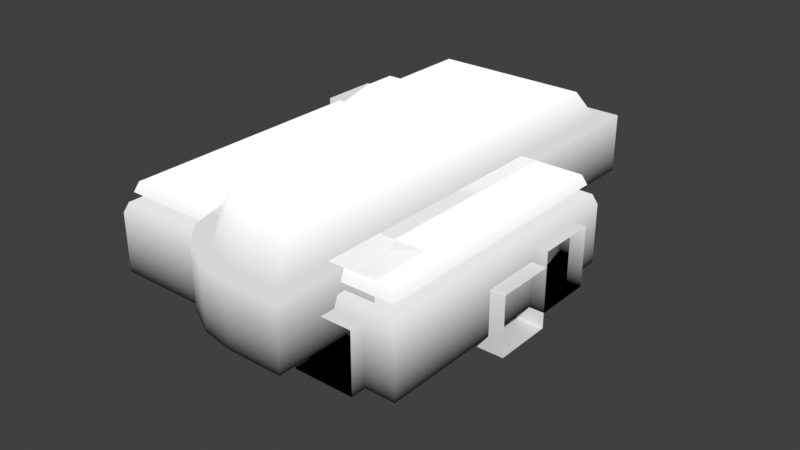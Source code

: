 # Source: blend.blend  (saved by Blender 4.0.36; exported with 4.5.12 LTS)
import bpy
from mathutils import Matrix  # noqa: F401  (used for matrix-valued properties, if any)

bpy.ops.wm.read_factory_settings(use_empty=True)
scene = bpy.context.scene
scene.name = 'Scene'

# ---- collections
col_collection = bpy.data.collections.new('Collection'); scene.collection.children.link(col_collection)

# ---- materials (node trees are filled in below, after node groups)
mat_material = bpy.data.materials.new('Material')
mat_material.alpha_threshold = 0.0
mat_material.use_transparent_shadow = False
mat_material.roughness = 0.5
mat_material.line_color = (0.0, 0.0, 0.0, 1.0)
mat_material_001 = bpy.data.materials.new('Material.001')
mat_material_001.alpha_threshold = 0.0
mat_material_001.use_transparent_shadow = False
mat_material_001.roughness = 0.5
mat_material_001.line_color = (0.0, 0.0, 0.0, 1.0)
mat_x = bpy.data.materials.new('材质')
mat_x.use_transparent_shadow = False
mat_material_003 = bpy.data.materials.new('Material.003')
mat_material_003.alpha_threshold = 0.0
mat_material_003.use_transparent_shadow = False
mat_material_003.roughness = 0.5
mat_material_003.line_color = (0.0, 0.0, 0.0, 1.0)

# ---- material node trees
mat_material.use_nodes = True; mat_material.node_tree.nodes.clear()
_N = mat_material.node_tree.nodes; _L = mat_material.node_tree.links
n0 = _N.new('ShaderNodeOutputMaterial'); n0.name = 'Material Output'; n0.location = (300, 300)
n1 = _N.new('ShaderNodeBsdfPrincipled'); n1.name = 'Principled BSDF'; n1.location = (10, 300)
n1.inputs[3].default_value = 1.45
_L.new(n1.outputs[0], n0.inputs[0])
n0.is_active_output = True
mat_material_001.use_nodes = True; mat_material_001.node_tree.nodes.clear()
_N = mat_material_001.node_tree.nodes; _L = mat_material_001.node_tree.links
n0 = _N.new('ShaderNodeOutputMaterial'); n0.name = 'Material Output'; n0.location = (300, 300)
n1 = _N.new('ShaderNodeBsdfPrincipled'); n1.name = 'Principled BSDF'; n1.location = (10, 300)
n1.inputs[3].default_value = 1.45
_L.new(n1.outputs[0], n0.inputs[0])
n0.is_active_output = True
mat_x.use_nodes = True; mat_x.node_tree.nodes.clear()
_N = mat_x.node_tree.nodes; _L = mat_x.node_tree.links
n0 = _N.new('NodeFrame'); n0.name = '帧'; n0.location = (-1102, 1287)
n0.label = 'Mapping'
n0.width = 200
n1 = _N.new('ShaderNodeOutputMaterial'); n1.name = '材质输出'; n1.location = (716, -145)
n2 = _N.new('ShaderNodeBsdfPrincipled'); n2.name = '原理化BSDF'; n2.location = (-91, 1311)
n2.inputs[2].default_value = 0.7864
n2.inputs[3].default_value = 1.6
n3 = _N.new('ShaderNodeValToRGB'); n3.name = '颜色渐变'; n3.location = (-395, 1346)
while len(n3.color_ramp.elements) > 1: n3.color_ramp.elements.remove(n3.color_ramp.elements[-1])
n3.color_ramp.elements[0].position = 0.0; n3.color_ramp.elements[0].color = (0.139, 0.09492, 0.0, 1.0)
_e = n3.color_ramp.elements.new(1.0); _e.color = (0.1308, 0.1713, 0.2204, 1.0)
n4 = _N.new('ShaderNodeTexCoord'); n4.name = '纹理坐标.001'; n4.location = (30, -40)
n5 = _N.new('ShaderNodeTexNoise'); n5.name = '噪波纹理'; n5.location = (-797, 1174)
n6 = _N.new('ShaderNodeMix'); n6.name = '混合'; n6.location = (-534, 1125)
n6.data_type = 'RGBA'
n7 = _N.new('ShaderNodeSeparateXYZ'); n7.name = '分离 XYZ'; n7.location = (-805, 1304)
n7.label = 'Base Color'
n4.parent = n0
_L.new(n4.outputs[0], n7.inputs[0])
_L.new(n7.outputs[2], n3.inputs[0])
_L.new(n3.outputs[0], n2.inputs[0])
_L.new(n4.outputs[0], n5.inputs[0])
_L.new(n7.outputs[2], n1.inputs[0])
_L.new(n7.outputs[0], n6.inputs[6])
_L.new(n5.outputs[0], n6.inputs[7])
n1.is_active_output = True
mat_material_003.use_nodes = True; mat_material_003.node_tree.nodes.clear()
_N = mat_material_003.node_tree.nodes; _L = mat_material_003.node_tree.links
n0 = _N.new('ShaderNodeOutputMaterial'); n0.name = 'Material Output'; n0.location = (300, 300)
n1 = _N.new('ShaderNodeBsdfPrincipled'); n1.name = 'Principled BSDF'; n1.location = (10, 300)
n1.inputs[3].default_value = 1.45
_L.new(n1.outputs[0], n0.inputs[0])
n0.is_active_output = True

# ---- world
world_world = bpy.data.worlds.new('World'); scene.world = world_world
world_world.use_nodes = True; world_world.node_tree.nodes.clear()
_N = world_world.node_tree.nodes; _L = world_world.node_tree.links
n0 = _N.new('ShaderNodeOutputWorld'); n0.name = 'World Output'; n0.location = (300, 300)
n1 = _N.new('ShaderNodeBackground'); n1.name = 'Background'; n1.location = (10, 300)
n1.inputs[0].default_value = (0.05088, 0.05088, 0.05088, 1.0)
_L.new(n1.outputs[0], n0.inputs[0])
n0.is_active_output = True
world_world.color = (0.05088, 0.05088, 0.05088)
world_world.use_sun_shadow = False
world_world.sun_shadow_jitter_overblur = 0.0

# ---- meshes
me_cube = bpy.data.meshes.new('Cube')
me_cube.from_pydata([(2.0, 16.0, -3.0), (-2.0, 16.0, -7.0), (-2.0, 16.0, -3.0), (1.668, 15.0, -3.0), (-1.668, 15.0, -3.0), (-2.14, -10.0, -1.901), (2.14, -10.0, -1.901), (2.0, 16.0, -7.0), (-2.14, -10.0, 1.901), (2.14, -10.0, 1.901), (2.14, 9.114, -0.8426), (-1.668, 15.67, -3.0), (1.668, 15.67, -3.0), (-1.668, 2.0, 2.0), (1.668, -9.5, 2.0), (-1.668, -9.5, 2.0), (-1.668, 9.15, -0.75), (1.668, 2.0, 2.0), (1.668, 9.15, -0.75), (-1.668, 2.0, 2.5), (1.668, 2.0, 2.5), (-1.668, 15.57, -2.45), (1.668, 15.57, -2.45), (1.668, -9.5, 2.5), (-1.668, -9.5, 2.5), (1.668, 9.055, -0.2), (-1.668, 9.055, -0.2), (1.668, 14.9, -2.45), (-1.668, 14.9, -2.45), (1.668, 15.24, -2.45), (-1.668, 15.24, -2.45), (1.668, 15.33, -3.0), (-2.14, 9.032, -6.901), (-2.14, 15.0, -6.901), (2.14, 9.032, -6.901), (2.14, 15.0, -6.901), (-1.668, 15.33, -3.0), (-2.14, 15.4, -6.901), (2.14, 15.4, -6.901), (-2.14, 1.982, 1.901), (2.14, 15.4, -3.099), (-2.0, 9.15, -0.75), (2.14, 1.982, 1.901), (-2.14, 15.4, -3.099), (-2.14, 2.032, -1.901), (2.14, 2.032, -1.901), (-2.14, 14.98, -3.099), (2.14, 14.98, -3.099), (-2.0, 15.0, -7.0), (-2.0, 15.5, -7.0), (-2.0, 9.0, -7.0), (2.0, 9.0, -7.0), (2.0, 15.0, -7.0), (-2.0, 15.0, -3.0), (-2.0, 15.5, -3.0), (-2.0, 2.0, 2.0), (-2.14, 9.114, -0.8426), (2.0, 2.0, 2.0), (2.0, -10.0, 2.0), (-2.0, -10.0, 2.0), (2.0, 9.15, -0.75), (-2.0, -10.0, -2.0), (-2.0, 2.0, -2.0), (2.0, -10.0, -2.0), (2.0, 2.0, -2.0), (2.0, 15.0, -3.0), (2.0, 15.5, -7.0), (2.0, 15.5, -3.0)], [], [(63, 64, 62, 61), (3, 18, 25, 27), (13, 16, 26, 19), (49, 66, 7, 1), (62, 64, 51, 50), (3, 31, 67, 65), (11, 36, 54, 2), (18, 17, 20, 25), (50, 51, 52, 48), (14, 15, 24, 23), (12, 11, 2, 0), (15, 14, 58, 59), (16, 13, 55, 41), (14, 17, 57, 58), (13, 15, 59, 55), (17, 18, 60, 57), (36, 4, 53, 54), (31, 12, 0, 67), (4, 16, 41, 53), (18, 3, 65, 60), (19, 20, 23, 24), (29, 30, 21, 22), (28, 27, 25, 26), (26, 25, 20, 19), (36, 11, 21, 30), (17, 14, 23, 20), (31, 3, 27, 29), (15, 13, 19, 24), (11, 12, 22, 21), (16, 4, 28, 26), (42, 45, 6, 9), (10, 34, 45, 42), (35, 34, 10, 47), (40, 38, 35, 47), (27, 28, 30, 29), (4, 36, 30, 28), (12, 31, 29, 22), (2, 54, 49, 1), (33, 46, 56, 32), (43, 46, 33, 37), (48, 52, 66, 49), (39, 8, 5, 44), (0, 7, 66, 67), (32, 56, 39, 44), (37, 33, 48, 49), (33, 32, 50, 48), (34, 35, 52, 51), (46, 43, 54, 53), (39, 56, 41, 55), (42, 9, 58, 57), (8, 39, 55, 59), (10, 42, 57, 60), (44, 5, 61, 62), (6, 45, 64, 63), (45, 34, 51, 64), (32, 44, 62, 50), (56, 46, 53, 41), (47, 10, 60, 65), (38, 40, 67, 66), (43, 37, 49, 54), (35, 38, 66, 52), (40, 47, 65, 67)])
me_cube.polygons.foreach_set('use_smooth', [True] * 62)
_k = set([(0, 2), (0, 7), (1, 2), (1, 7)])
me_cube.attributes.new('sharp_edge', 'BOOLEAN', 'EDGE').data.foreach_set('value', [ (min(e.vertices), max(e.vertices)) in _k for e in me_cube.edges])
_uv = me_cube.uv_layers.new(name='UVMap')
_uv.uv.foreach_set('vector', [0.375, 0.75, 0.375, 0.5, 0.125, 0.5, 0.375, 1.0, 0.6266, 0.4808, 0.6352, 0.4894, 0.6352, 0.4894, 0.6266, 0.4808, 0.8543, 0.5, 0.7376, 0.3834, 0.7376, 0.3834, 0.8543, 0.5, 0.3656, 0.2594, 0.375, 0.5, 0.375, 0.5, 0.375, 0.25, 0.125, 0.5, 0.375, 0.5, 0.375, 0.5, 0.25, 0.375, 0.6266, 0.4808, 0.6261, 0.4803, 0.625, 0.5, 0.625, 0.5, 0.6306, 0.2764, 0.6364, 0.2822, 0.6344, 0.2594, 0.625, 0.25, 0.6352, 0.4894, 0.6457, 0.5, 0.6457, 0.5, 0.6352, 0.4894, 0.25, 0.375, 0.375, 0.5, 0.375, 0.5, 0.3562, 0.2688, 0.6269, 0.762, 0.63, 0.9673, 0.63, 0.9673, 0.6269, 0.762, 0.6256, 0.4799, 0.6306, 0.2764, 0.625, 0.25, 0.625, 0.5, 0.63, 0.9673, 0.6269, 0.762, 0.625, 0.75, 0.625, 1.0, 0.7376, 0.3834, 0.8543, 0.5, 0.875, 0.5, 0.7478, 0.3728, 0.6269, 0.762, 0.6457, 0.5, 0.625, 0.5, 0.625, 0.75, 0.8543, 0.5, 0.63, 0.9673, 0.625, 1.0, 0.875, 0.5, 0.6457, 0.5, 0.6352, 0.4894, 0.625, 0.5, 0.625, 0.5, 0.6364, 0.2822, 0.6422, 0.2879, 0.6437, 0.2688, 0.6344, 0.2594, 0.6261, 0.4803, 0.6256, 0.4799, 0.625, 0.5, 0.625, 0.5, 0.6422, 0.2879, 0.7376, 0.3834, 0.7478, 0.3728, 0.6437, 0.2688, 0.6352, 0.4894, 0.6266, 0.4808, 0.625, 0.5, 0.625, 0.5, 0.8543, 0.5, 0.6457, 0.5, 0.6269, 0.762, 0.63, 0.9673, 0.6261, 0.4803, 0.6364, 0.2822, 0.6306, 0.2764, 0.6256, 0.4799, 0.6422, 0.2879, 0.6266, 0.4808, 0.6352, 0.4894, 0.7376, 0.3834, 0.7376, 0.3834, 0.6352, 0.4894, 0.6457, 0.5, 0.8543, 0.5, 0.6364, 0.2822, 0.6306, 0.2764, 0.6306, 0.2764, 0.6364, 0.2822, 0.6457, 0.5, 0.6269, 0.762, 0.6269, 0.762, 0.6457, 0.5, 0.6261, 0.4803, 0.6266, 0.4808, 0.6266, 0.4808, 0.6261, 0.4803, 0.63, 0.9673, 0.8543, 0.5, 0.8543, 0.5, 0.63, 0.9673, 0.6306, 0.2764, 0.6256, 0.4799, 0.6256, 0.4799, 0.6306, 0.2764, 0.7376, 0.3834, 0.6422, 0.2879, 0.6422, 0.2879, 0.7376, 0.3834, 0.6183, 0.5, 0.3822, 0.5, 0.3812, 0.7479, 0.6188, 0.7479, 0.6209, 0.5, 0.3797, 0.5, 0.3822, 0.5, 0.6183, 0.5, 0.3812, 0.5, 0.3797, 0.5, 0.6209, 0.5, 0.6188, 0.5, 0.6188, 0.5, 0.3812, 0.5, 0.3812, 0.5, 0.6188, 0.5, 0.6266, 0.4808, 0.6422, 0.2879, 0.6364, 0.2822, 0.6261, 0.4803, 0.6422, 0.2879, 0.6364, 0.2822, 0.6364, 0.2822, 0.6422, 0.2879, 0.6256, 0.4799, 0.6261, 0.4803, 0.6261, 0.4803, 0.6256, 0.4799, 0.625, 0.25, 0.6344, 0.2594, 0.3656, 0.2594, 0.375, 0.25, 0.3634, 0.2688, 0.6364, 0.2691, 0.74, 0.3734, 0.2597, 0.3744, 0.6294, 0.2612, 0.6364, 0.2691, 0.3634, 0.2688, 0.3706, 0.2612, 0.3562, 0.2688, 0.375, 0.5, 0.375, 0.5, 0.3656, 0.2594, 0.8563, 0.5008, 0.6198, 0.9959, 0.3802, 0.9959, 0.1466, 0.4994, 0.625, 0.5, 0.375, 0.5, 0.375, 0.5, 0.625, 0.5, 0.2597, 0.3744, 0.74, 0.3734, 0.8563, 0.5008, 0.1466, 0.4994, 0.3706, 0.2612, 0.3634, 0.2688, 0.3562, 0.2688, 0.3656, 0.2594, 0.3634, 0.2688, 0.2597, 0.3744, 0.25, 0.375, 0.3562, 0.2688, 0.3797, 0.5, 0.3812, 0.5, 0.375, 0.5, 0.375, 0.5, 0.6364, 0.2691, 0.6294, 0.2612, 0.6344, 0.2594, 0.6437, 0.2688, 0.8563, 0.5008, 0.74, 0.3734, 0.7478, 0.3728, 0.875, 0.5, 0.6183, 0.5, 0.6188, 0.7479, 0.625, 0.75, 0.625, 0.5, 0.6198, 0.9959, 0.8563, 0.5008, 0.875, 0.5, 0.625, 1.0, 0.6209, 0.5, 0.6183, 0.5, 0.625, 0.5, 0.625, 0.5, 0.1466, 0.4994, 0.3802, 0.9959, 0.375, 1.0, 0.125, 0.5, 0.3812, 0.7479, 0.3822, 0.5, 0.375, 0.5, 0.375, 0.75, 0.3822, 0.5, 0.3797, 0.5, 0.375, 0.5, 0.375, 0.5, 0.2597, 0.3744, 0.1466, 0.4994, 0.125, 0.5, 0.25, 0.375, 0.74, 0.3734, 0.6364, 0.2691, 0.6437, 0.2688, 0.7478, 0.3728, 0.6188, 0.5, 0.6209, 0.5, 0.625, 0.5, 0.625, 0.5, 0.3812, 0.5, 0.6188, 0.5, 0.625, 0.5, 0.375, 0.5, 0.6294, 0.2612, 0.3706, 0.2612, 0.3656, 0.2594, 0.6344, 0.2594, 0.3812, 0.5, 0.3812, 0.5, 0.375, 0.5, 0.375, 0.5, 0.6188, 0.5, 0.6188, 0.5, 0.625, 0.5, 0.625, 0.5])
me_cube.materials.append(mat_material)
me_cube.use_mirror_vertex_groups = False
me_cube.update()
me_cube_001 = bpy.data.meshes.new('Cube.001')
me_cube_001.from_pydata([(2.0, 2.0, 2.0), (2.0, -2.0, -2.0), (2.0, -2.0, 2.0), (2.0, 2.0, -2.0), (-2.0, 2.0, -2.0), (-2.0, 2.0, 2.0), (-2.0, -2.0, -2.0), (-2.0, -2.0, 2.0), (5.0, 2.0, 2.0), (5.0, 2.0, -2.0), (5.0, -2.0, 2.0), (5.0, -2.0, -2.0), (-5.0, 2.0, 2.0), (-5.0, 2.0, -2.0), (-5.0, -2.0, 2.0), (-5.0, -2.0, -2.0), (2.0, 5.0, 2.0), (2.0, 5.0, -2.0), (-2.0, 5.0, -2.0), (-2.0, 5.0, 2.0), (2.0, -1.7, 2.0), (4.7, -1.7, 2.0), (-1.7, 1.7, 2.0), (-4.7, 1.7, 2.0), (-2.0, -1.7, 2.0), (4.7, 1.7, 2.0), (-4.7, -1.7, 2.0), (1.7, 1.7, 2.0), (-1.7, 4.7, 2.0), (1.7, 1.7, 3.0), (1.7, 4.7, 2.0), (2.0, -1.7, 3.0), (-1.7, 1.7, 3.0), (-2.0, -1.7, 3.0), (4.7, 1.7, 3.0), (4.7, -1.7, 3.0), (-4.7, -1.7, 3.0), (-4.7, 1.7, 3.0), (-1.7, 4.7, 3.0), (1.7, 4.7, 3.0)], [], [(23, 37, 36, 26), (11, 1, 2, 10), (4, 6, 1, 3), (0, 16, 17, 3), (28, 38, 32, 22), (13, 15, 6, 4), (1, 6, 7, 2), (13, 4, 5, 12), (24, 33, 31, 20), (3, 1, 11, 9), (6, 15, 14, 7), (25, 34, 29, 27), (3, 9, 8, 0), (3, 17, 18, 4), (4, 18, 19, 5), (21, 10, 2, 20), (23, 12, 5, 22), (20, 2, 7, 24), (24, 7, 14, 26), (25, 8, 10, 21), (27, 0, 8, 25), (26, 14, 12, 23), (28, 19, 16, 30), (30, 16, 0, 27), (22, 5, 19, 28), (34, 35, 31, 29), (29, 31, 33, 32), (32, 33, 36, 37), (32, 38, 39, 29), (26, 36, 33, 24), (30, 39, 38, 28), (21, 35, 34, 25), (20, 31, 35, 21), (22, 32, 37, 23), (27, 29, 39, 30)])
me_cube_001.polygons.foreach_set('use_smooth', [True] * 35)
_uv = me_cube_001.uv_layers.new(name='UVMap')
_uv.uv.foreach_set('vector', [0.6188, 0.01874, 0.6188, 0.01874, 0.6188, 0.2313, 0.6188, 0.2313, 0.375, 0.5, 0.375, 0.5563, 0.625, 0.5562, 0.625, 0.5, 0.4375, 0.25, 0.4375, 0.5, 0.5688, 0.5, 0.5688, 0.25, 0.375, 0.6938, 0.375, 0.6938, 0.125, 0.6938, 0.125, 0.6938, 0.5527, 0.0, 0.5527, 0.0, 0.5527, 0.0, 0.5527, 0.0, 0.375, 0.25, 0.375, 0.5, 0.4375, 0.5, 0.4375, 0.25, 0.375, 0.5563, 0.375, 0.6875, 0.625, 0.6875, 0.625, 0.5562, 0.125, 0.5, 0.125, 0.5625, 0.375, 0.5625, 0.375, 0.5, 0.5625, 0.2313, 0.5625, 0.2313, 0.4313, 0.2313, 0.4313, 0.2313, 0.5688, 0.25, 0.5688, 0.5, 0.625, 0.5, 0.625, 0.25, 0.375, 0.6875, 0.375, 0.75, 0.625, 0.75, 0.625, 0.6875, 0.3806, 0.01874, 0.3806, 0.01874, 0.4411, 0.0, 0.4411, 0.0, 0.125, 0.6938, 0.125, 0.75, 0.375, 0.75, 0.375, 0.6938, 0.5688, 0.25, 0.5688, 0.25, 0.4375, 0.25, 0.4375, 0.25, 0.125, 0.5625, 0.125, 0.5625, 0.375, 0.5625, 0.375, 0.5625, 0.3806, 0.2313, 0.375, 0.25, 0.4313, 0.25, 0.4313, 0.2313, 0.6188, 0.01874, 0.625, 0.0, 0.5625, 0.0, 0.5527, 0.0, 0.4313, 0.2313, 0.4313, 0.25, 0.5625, 0.25, 0.5625, 0.2313, 0.5625, 0.2313, 0.5625, 0.25, 0.625, 0.25, 0.6188, 0.2313, 0.3806, 0.01874, 0.375, 0.0, 0.375, 0.25, 0.3806, 0.2313, 0.4411, 0.0, 0.4312, 0.0, 0.375, 0.0, 0.3806, 0.01874, 0.6188, 0.2313, 0.625, 0.25, 0.625, 0.0, 0.6188, 0.01874, 0.5527, 0.0, 0.5625, 0.0, 0.4312, 0.0, 0.4411, 0.0, 0.4411, 0.0, 0.4312, 0.0, 0.4312, 0.0, 0.4411, 0.0, 0.5527, 0.0, 0.5625, 0.0, 0.5625, 0.0, 0.5527, 0.0, 0.3806, 0.01874, 0.3806, 0.2313, 0.4313, 0.2313, 0.4411, 0.0, 0.4411, 0.01874, 0.4313, 0.2313, 0.5625, 0.2313, 0.5527, 0.01874, 0.5527, 0.0, 0.5625, 0.2313, 0.6188, 0.2313, 0.6188, 0.01874, 0.5527, 0.0, 0.5527, 0.0, 0.4411, 0.0, 0.4411, 0.0, 0.6188, 0.2313, 0.6188, 0.2313, 0.5625, 0.2313, 0.5625, 0.2313, 0.4411, 0.0, 0.4411, 0.0, 0.5527, 0.0, 0.5527, 0.0, 0.3806, 0.2313, 0.3806, 0.2313, 0.3806, 0.01874, 0.3806, 0.01874, 0.4313, 0.2313, 0.4313, 0.2313, 0.3806, 0.2313, 0.3806, 0.2313, 0.5527, 0.0, 0.5527, 0.0, 0.6188, 0.01874, 0.6188, 0.01874, 0.4411, 0.0, 0.4411, 0.0, 0.4411, 0.0, 0.4411, 0.0])
me_cube_001.materials.append(mat_material_001)
me_cube_001.use_mirror_vertex_groups = False
me_cube_001.update()
me_cube_002 = bpy.data.meshes.new('Cube.002')
me_cube_002.from_pydata([(-10.0, 1.0, -2.0), (-10.0, 1.0, 2.0), (-10.0, 5.0, -2.0), (9.0, -15.0, 2.0), (5.0, -15.0, -2.0), (5.0, -15.0, 2.0), (6.0, 7.0, -2.0), (-9.213, 4.213, 4.0), (6.0, 7.0, 2.0), (7.0, 1.81, -2.0), (11.0, -2.0, -2.0), (2.0, 5.0, -2.0), (2.0, 4.213, 4.0), (2.0, 7.0, -2.0), (2.0, 7.0, 2.0), (3.0, 1.619, -2.0), (4.0, -2.333, 4.0), (11.0, 5.0, -2.0), (10.21, 4.213, 4.0), (11.0, 2.0, -2.0), (10.21, 2.0, 4.0), (10.21, -13.21, 4.0), (11.0, -14.0, -2.0), (9.0, -15.0, -2.0), (9.0, -14.0, 2.0), (9.0, -14.0, -2.0), (-10.0, -14.0, -2.0), (-9.213, -13.21, 4.0), (5.0, -14.0, 2.0), (5.0, -14.0, -2.0), (-10.0, -3.0, -2.0), (-9.213, -3.0, 4.0), (-11.0, 1.0, -2.0), (-11.0, 1.0, 2.0), (-11.0, -3.0, -2.0), (-11.0, -3.0, 2.0), (12.0, -2.0, 2.0), (12.0, -2.0, -2.0), (12.0, 2.0, 2.0), (12.0, 2.0, -2.0), (6.0, 4.213, 4.0), (11.0, -2.0, 2.0), (8.0, -2.143, 4.0), (3.0, 1.619, 4.0), (6.0, 5.0, -2.0), (7.0, 1.81, 4.0), (4.0, -2.333, -2.0), (8.0, -2.143, -2.0), (-10.0, 5.0, 2.0), (2.0, 5.0, 2.0), (-9.213, 1.0, 4.0), (11.0, 5.0, 2.0), (11.0, 2.0, 2.0), (5.0, -13.21, 4.0), (-10.0, -14.0, 2.0), (-10.0, -3.0, 2.0), (9.0, -13.21, 4.0), (11.0, -14.0, 2.0), (6.0, 5.0, 2.0), (10.21, -2.0, 4.0), (8.499, -12.73, 3.287), (8.499, -12.95, 2.713), (4.792, -12.95, 2.713), (4.792, -12.73, 3.287), (5.719, 3.924, 3.287), (5.719, 4.15, 2.713), (10.1, 4.15, 2.713), (9.875, 3.924, 3.287), (9.875, -2.086, 3.287), (10.1, -2.086, 2.713), (10.1, -12.95, 2.713), (9.875, -12.73, 3.287), (-9.485, 4.485, 3.31), (-9.728, 4.728, 2.69), (2.0, 4.728, 2.69), (2.0, 4.485, 3.31), (-9.485, 1.0, 3.31), (-9.728, 1.0, 2.69), (10.48, 4.485, 3.31), (10.73, 4.728, 2.69), (10.73, 2.0, 2.69), (10.48, 2.0, 3.31), (5.0, -13.48, 3.31), (5.0, -13.73, 2.69), (-9.728, -13.73, 2.69), (-9.485, -13.48, 3.31), (-9.728, -3.0, 2.69), (-9.485, -3.0, 3.31), (10.48, -13.48, 3.31), (10.73, -13.73, 2.69), (9.0, -13.73, 2.69), (9.0, -13.48, 3.31), (6.0, 4.728, 2.69), (6.0, 4.485, 3.31), (10.73, -2.0, 2.69), (10.48, -2.0, 3.31), (-8.631, 0.6946, 3.287), (-8.857, 0.6946, 2.713), (-8.857, -3.012, 2.713), (-8.631, -3.012, 3.287), (10.1, 1.621, 2.713), (9.875, 1.621, 3.287), (2.012, 4.15, 2.713), (2.012, 3.924, 3.287), (-8.857, -12.95, 2.713), (-8.631, -12.73, 3.287), (-8.631, 3.924, 3.287), (-8.857, 4.15, 2.713), (-1.978, -7.106, 4.0), (-1.978, -7.106, -2.0), (-1.833, -7.12, -2.0), (-1.833, -7.12, 4.0), (-1.694, -7.163, -2.0), (-1.694, -7.163, 4.0), (-1.565, -7.232, -2.0), (-1.565, -7.232, 4.0), (-1.452, -7.324, -2.0), (-1.452, -7.324, 4.0), (-1.359, -7.437, -2.0), (-1.359, -7.437, 4.0), (-1.291, -7.566, -2.0), (-1.291, -7.566, 4.0), (-1.248, -7.706, -2.0), (-1.248, -7.706, 4.0), (-1.234, -7.851, -2.0), (-1.234, -7.851, 4.0), (-1.248, -7.996, -2.0), (-1.248, -7.996, 4.0), (-1.291, -8.136, -2.0), (-1.291, -8.136, 4.0), (-1.359, -8.264, -2.0), (-1.359, -8.264, 4.0), (-1.452, -8.377, -2.0), (-1.452, -8.377, 4.0), (-1.565, -8.47, -2.0), (-1.565, -8.47, 4.0), (-1.694, -8.539, -2.0), (-1.694, -8.539, 4.0), (-1.833, -8.581, -2.0), (-1.833, -8.581, 4.0), (-1.978, -8.595, -2.0), (-1.978, -8.595, 4.0), (-2.124, -8.581, -2.0), (-2.124, -8.581, 4.0), (-2.263, -8.539, -2.0), (-2.263, -8.539, 4.0), (-2.392, -8.47, -2.0), (-2.392, -8.47, 4.0), (-2.505, -8.377, -2.0), (-2.505, -8.377, 4.0), (-2.598, -8.264, -2.0), (-2.598, -8.264, 4.0), (-2.666, -8.136, -2.0), (-2.666, -8.136, 4.0), (-2.709, -7.996, -2.0), (-2.709, -7.996, 4.0), (-2.723, -7.851, -2.0), (-2.723, -7.851, 4.0), (-2.709, -7.706, -2.0), (-2.709, -7.706, 4.0), (-2.666, -7.566, -2.0), (-2.666, -7.566, 4.0), (-2.598, -7.437, -2.0), (-2.598, -7.437, 4.0), (-2.505, -7.324, -2.0), (-2.505, -7.324, 4.0), (-2.392, -7.232, -2.0), (-2.392, -7.232, 4.0), (-2.263, -7.163, -2.0), (-2.263, -7.163, 4.0), (-2.124, -7.12, -2.0), (-2.124, -7.12, 4.0), (-2.124, -0.4189, 4.0), (-2.124, -0.4189, -2.0), (-2.263, -0.4613, 4.0), (-2.263, -0.4613, -2.0), (-2.392, -0.5301, 4.0), (-2.392, -0.5301, -2.0), (-2.505, -0.6227, 4.0), (-2.505, -0.6227, -2.0), (-2.598, -0.7355, 4.0), (-2.598, -0.7355, -2.0), (-2.666, -0.8643, 4.0), (-2.666, -0.8643, -2.0), (-2.709, -1.004, 4.0), (-2.709, -1.004, -2.0), (-2.723, -1.149, 4.0), (-2.723, -1.149, -2.0), (-2.709, -1.294, 4.0), (-2.709, -1.294, -2.0), (-2.666, -1.434, 4.0), (-2.666, -1.434, -2.0), (-2.598, -1.563, 4.0), (-2.598, -1.563, -2.0), (-2.505, -1.676, 4.0), (-2.505, -1.676, -2.0), (-2.392, -1.768, 4.0), (-2.392, -1.768, -2.0), (-2.263, -1.837, 4.0), (-2.263, -1.837, -2.0), (-2.124, -1.88, 4.0), (-2.124, -1.88, -2.0), (-1.978, -1.894, 4.0), (-1.978, -1.894, -2.0), (-1.833, -1.88, 4.0), (-1.833, -1.88, -2.0), (-1.694, -1.837, 4.0), (-1.694, -1.837, -2.0), (-1.565, -1.768, 4.0), (-1.565, -1.768, -2.0), (-1.452, -1.676, 4.0), (-1.452, -1.676, -2.0), (-1.359, -1.563, 4.0), (-1.359, -1.563, -2.0), (-1.291, -1.434, 4.0), (-1.291, -1.434, -2.0), (-1.248, -1.294, 4.0), (-1.248, -1.294, -2.0), (-1.234, -1.149, 4.0), (-1.234, -1.149, -2.0), (-1.248, -1.004, 4.0), (-1.248, -1.004, -2.0), (-1.291, -0.8643, 4.0), (-1.291, -0.8643, -2.0), (-1.359, -0.7355, 4.0), (-1.359, -0.7355, -2.0), (-1.452, -0.6227, 4.0), (-1.452, -0.6227, -2.0), (-1.565, -0.5301, 4.0), (-1.565, -0.5301, -2.0), (-1.694, -0.4613, 4.0), (-1.694, -0.4613, -2.0), (-1.833, -0.4189, 4.0), (-1.833, -0.4189, -2.0), (-1.978, -0.4046, -2.0), (-1.978, -0.4046, 4.0), (3.978, -7.106, 4.0), (3.978, -7.106, -2.0), (4.124, -7.12, -2.0), (4.124, -7.12, 4.0), (4.263, -7.163, -2.0), (4.263, -7.163, 4.0), (4.392, -7.232, -2.0), (4.392, -7.232, 4.0), (4.505, -7.324, -2.0), (4.505, -7.324, 4.0), (4.598, -7.437, -2.0), (4.598, -7.437, 4.0), (4.666, -7.566, -2.0), (4.666, -7.566, 4.0), (4.709, -7.706, -2.0), (4.709, -7.706, 4.0), (4.723, -7.851, -2.0), (4.723, -7.851, 4.0), (4.709, -7.996, -2.0), (4.709, -7.996, 4.0), (4.666, -8.136, -2.0), (4.666, -8.136, 4.0), (4.598, -8.264, -2.0), (4.598, -8.264, 4.0), (4.505, -8.377, -2.0), (4.505, -8.377, 4.0), (4.392, -8.47, -2.0), (4.392, -8.47, 4.0), (4.263, -8.539, -2.0), (4.263, -8.539, 4.0), (4.124, -8.581, -2.0), (4.124, -8.581, 4.0), (3.978, -8.595, -2.0), (3.978, -8.595, 4.0), (3.833, -8.581, -2.0), (3.833, -8.581, 4.0), (3.694, -8.539, -2.0), (3.694, -8.539, 4.0), (3.565, -8.47, -2.0), (3.565, -8.47, 4.0), (3.452, -8.377, -2.0), (3.452, -8.377, 4.0), (3.359, -8.264, -2.0), (3.359, -8.264, 4.0), (3.291, -8.136, -2.0), (3.291, -8.136, 4.0), (3.248, -7.996, -2.0), (3.248, -7.996, 4.0), (3.234, -7.851, -2.0), (3.234, -7.851, 4.0), (3.248, -7.706, -2.0), (3.248, -7.706, 4.0), (3.291, -7.566, -2.0), (3.291, -7.566, 4.0), (3.359, -7.437, -2.0), (3.359, -7.437, 4.0), (3.452, -7.324, -2.0), (3.452, -7.324, 4.0), (3.565, -7.232, -2.0), (3.565, -7.232, 4.0), (3.694, -7.163, -2.0), (3.694, -7.163, 4.0), (3.833, -7.12, -2.0), (3.833, -7.12, 4.0), (3.978, -0.4046, 4.0), (3.978, -0.4046, -2.0), (4.124, -0.4189, -2.0), (4.124, -0.4189, 4.0), (4.263, -0.4613, -2.0), (4.263, -0.4613, 4.0), (4.392, -0.5301, -2.0), (4.392, -0.5301, 4.0), (4.505, -0.6227, -2.0), (4.505, -0.6227, 4.0), (4.598, -0.7355, -2.0), (4.598, -0.7355, 4.0), (4.666, -0.8643, -2.0), (4.666, -0.8643, 4.0), (4.709, -1.004, -2.0), (4.709, -1.004, 4.0), (4.723, -1.149, -2.0), (4.723, -1.149, 4.0), (4.709, -1.294, -2.0), (4.709, -1.294, 4.0), (4.666, -1.434, -2.0), (4.666, -1.434, 4.0), (4.598, -1.563, -2.0), (4.598, -1.563, 4.0), (4.505, -1.676, -2.0), (4.505, -1.676, 4.0), (4.392, -1.768, -2.0), (4.392, -1.768, 4.0), (4.263, -1.837, -2.0), (4.263, -1.837, 4.0), (4.124, -1.88, -2.0), (4.124, -1.88, 4.0), (3.978, -1.894, -2.0), (3.978, -1.894, 4.0), (3.833, -1.88, -2.0), (3.833, -1.88, 4.0), (3.694, -1.837, -2.0), (3.694, -1.837, 4.0), (3.565, -1.768, -2.0), (3.565, -1.768, 4.0), (3.452, -1.676, -2.0), (3.452, -1.676, 4.0), (3.359, -1.563, -2.0), (3.359, -1.563, 4.0), (3.291, -1.434, -2.0), (3.291, -1.434, 4.0), (3.248, -1.294, -2.0), (3.248, -1.294, 4.0), (3.234, -1.149, -2.0), (3.234, -1.149, 4.0), (3.248, -1.004, -2.0), (3.248, -1.004, 4.0), (3.291, -0.8643, -2.0), (3.291, -0.8643, 4.0), (3.359, -0.7355, -2.0), (3.359, -0.7355, 4.0), (3.452, -0.6227, -2.0), (3.452, -0.6227, 4.0), (3.565, -0.5301, -2.0), (3.565, -0.5301, 4.0), (3.694, -0.4613, -2.0), (3.694, -0.4613, 4.0), (3.833, -0.4189, -2.0), (3.833, -0.4189, 4.0)], [], [(10, 22, 57, 41), (17, 19, 52, 51), (2, 11, 49, 48), (44, 17, 51, 58), (6, 44, 58, 8), (11, 13, 14, 49), (0, 2, 48, 1), (57, 22, 25, 24), (4, 29, 28, 5), (25, 23, 3, 24), (29, 26, 54, 28), (26, 30, 55, 54), (30, 34, 35, 55), (1, 33, 32, 0), (41, 36, 37, 10), (19, 39, 38, 52), (49, 14, 8, 58), (55, 35, 33, 1), (5, 28, 24, 3), (29, 4, 23, 25), (37, 39, 19, 10), (36, 41, 52, 38), (13, 11, 44, 6), (34, 30, 0, 32), (40, 18, 20, 45), (45, 20, 59, 42), (42, 59, 21, 56), (12, 40, 45, 43), (43, 45, 42, 16), (16, 42, 56, 53), (7, 12, 43, 50), (50, 43, 16, 31), (31, 16, 53, 27), (11, 2, 0, 15), (15, 0, 30, 46), (46, 30, 26, 29), (44, 11, 15, 9), (9, 15, 46, 47), (47, 46, 29, 25), (17, 44, 9, 19), (19, 9, 47, 10), (10, 47, 25, 22), (74, 49, 58, 92), (50, 76, 72, 7), (80, 52, 41, 94), (84, 54, 55, 86), (27, 85, 87, 31), (70, 71, 68, 69), (12, 75, 93, 40), (20, 81, 95, 59), (18, 78, 81, 20), (56, 91, 82, 53), (40, 93, 78, 18), (59, 95, 88, 21), (89, 57, 24, 90), (79, 51, 52, 80), (83, 28, 54, 84), (86, 55, 1, 77), (53, 82, 85, 27), (31, 87, 76, 50), (94, 41, 57, 89), (21, 88, 91, 56), (90, 24, 28, 83), (92, 58, 51, 79), (73, 48, 49, 74), (77, 1, 48, 73), (86, 98, 104, 84), (83, 62, 61, 90), (94, 69, 100, 80), (89, 70, 69, 94), (88, 71, 60, 91), (78, 67, 101, 81), (87, 99, 96, 76), (90, 61, 70, 89), (93, 64, 67, 78), (80, 100, 66, 79), (75, 103, 64, 93), (82, 63, 105, 85), (7, 72, 75, 12), (66, 67, 64, 65), (62, 63, 60, 61), (97, 96, 99, 98), (69, 68, 101, 100), (65, 64, 103, 102), (61, 60, 71, 70), (98, 99, 105, 104), (104, 105, 63, 62), (100, 101, 67, 66), (107, 106, 96, 97), (102, 103, 106, 107), (73, 107, 97, 77), (95, 68, 71, 88), (81, 101, 68, 95), (76, 96, 106, 72), (91, 60, 63, 82), (85, 105, 99, 87), (92, 65, 102, 74), (74, 102, 107, 73), (84, 104, 62, 83), (79, 66, 65, 92), (72, 106, 103, 75), (77, 97, 98, 86), (111, 108, 171, 169, 167, 165, 163, 161, 159, 157, 155, 153, 151, 149, 147, 145, 143, 141, 139, 137, 135, 133, 131, 129, 127, 125, 123, 121, 119, 117, 115, 113), (166, 167, 169, 168), (164, 165, 167, 166), (162, 163, 165, 164), (160, 161, 163, 162), (158, 159, 161, 160), (156, 157, 159, 158), (154, 155, 157, 156), (152, 153, 155, 154), (150, 151, 153, 152), (148, 149, 151, 150), (146, 147, 149, 148), (144, 145, 147, 146), (142, 143, 145, 144), (140, 141, 143, 142), (138, 139, 141, 140), (136, 137, 139, 138), (134, 135, 137, 136), (132, 133, 135, 134), (130, 131, 133, 132), (128, 129, 131, 130), (126, 127, 129, 128), (124, 125, 127, 126), (122, 123, 125, 124), (120, 121, 123, 122), (118, 119, 121, 120), (116, 117, 119, 118), (114, 115, 117, 116), (109, 110, 112, 114, 116, 118, 120, 122, 124, 126, 128, 130, 132, 134, 136, 138, 140, 142, 144, 146, 148, 150, 152, 154, 156, 158, 160, 162, 164, 166, 168, 170), (112, 113, 115, 114), (170, 171, 108, 109), (110, 111, 113, 112), (109, 108, 111, 110), (168, 169, 171, 170), (175, 174, 172, 173), (234, 235, 232, 233), (233, 232, 230, 231), (173, 172, 235, 234), (231, 230, 228, 229), (234, 233, 231, 229, 227, 225, 223, 221, 219, 217, 215, 213, 211, 209, 207, 205, 203, 201, 199, 197, 195, 193, 191, 189, 187, 185, 183, 181, 179, 177, 175, 173), (229, 228, 226, 227), (227, 226, 224, 225), (225, 224, 222, 223), (223, 222, 220, 221), (221, 220, 218, 219), (219, 218, 216, 217), (217, 216, 214, 215), (215, 214, 212, 213), (213, 212, 210, 211), (211, 210, 208, 209), (209, 208, 206, 207), (207, 206, 204, 205), (205, 204, 202, 203), (203, 202, 200, 201), (201, 200, 198, 199), (199, 198, 196, 197), (197, 196, 194, 195), (195, 194, 192, 193), (193, 192, 190, 191), (191, 190, 188, 189), (189, 188, 186, 187), (187, 186, 184, 185), (185, 184, 182, 183), (183, 182, 180, 181), (181, 180, 178, 179), (179, 178, 176, 177), (177, 176, 174, 175), (232, 235, 172, 174, 176, 178, 180, 182, 184, 186, 188, 190, 192, 194, 196, 198, 200, 202, 204, 206, 208, 210, 212, 214, 216, 218, 220, 222, 224, 226, 228, 230), (239, 236, 299, 297, 295, 293, 291, 289, 287, 285, 283, 281, 279, 277, 275, 273, 271, 269, 267, 265, 263, 261, 259, 257, 255, 253, 251, 249, 247, 245, 243, 241), (294, 295, 297, 296), (292, 293, 295, 294), (290, 291, 293, 292), (288, 289, 291, 290), (286, 287, 289, 288), (284, 285, 287, 286), (282, 283, 285, 284), (280, 281, 283, 282), (278, 279, 281, 280), (276, 277, 279, 278), (274, 275, 277, 276), (272, 273, 275, 274), (270, 271, 273, 272), (268, 269, 271, 270), (266, 267, 269, 268), (264, 265, 267, 266), (262, 263, 265, 264), (260, 261, 263, 262), (258, 259, 261, 260), (256, 257, 259, 258), (254, 255, 257, 256), (252, 253, 255, 254), (250, 251, 253, 252), (248, 249, 251, 250), (246, 247, 249, 248), (244, 245, 247, 246), (242, 243, 245, 244), (237, 238, 240, 242, 244, 246, 248, 250, 252, 254, 256, 258, 260, 262, 264, 266, 268, 270, 272, 274, 276, 278, 280, 282, 284, 286, 288, 290, 292, 294, 296, 298), (240, 241, 243, 242), (298, 299, 236, 237), (238, 239, 241, 240), (237, 236, 239, 238), (296, 297, 299, 298), (303, 300, 363, 361, 359, 357, 355, 353, 351, 349, 347, 345, 343, 341, 339, 337, 335, 333, 331, 329, 327, 325, 323, 321, 319, 317, 315, 313, 311, 309, 307, 305), (358, 359, 361, 360), (356, 357, 359, 358), (354, 355, 357, 356), (352, 353, 355, 354), (350, 351, 353, 352), (348, 349, 351, 350), (346, 347, 349, 348), (344, 345, 347, 346), (342, 343, 345, 344), (340, 341, 343, 342), (338, 339, 341, 340), (336, 337, 339, 338), (334, 335, 337, 336), (332, 333, 335, 334), (330, 331, 333, 332), (328, 329, 331, 330), (326, 327, 329, 328), (324, 325, 327, 326), (322, 323, 325, 324), (320, 321, 323, 322), (318, 319, 321, 320), (316, 317, 319, 318), (314, 315, 317, 316), (312, 313, 315, 314), (310, 311, 313, 312), (308, 309, 311, 310), (306, 307, 309, 308), (301, 302, 304, 306, 308, 310, 312, 314, 316, 318, 320, 322, 324, 326, 328, 330, 332, 334, 336, 338, 340, 342, 344, 346, 348, 350, 352, 354, 356, 358, 360, 362), (304, 305, 307, 306), (362, 363, 300, 301), (302, 303, 305, 304), (301, 300, 303, 302), (360, 361, 363, 362)])
_uv = me_cube_002.uv_layers.new(name='UVMap')
_uv.uv.foreach_set('vector', [0.375, 1.0, 0.375, 1.0, 0.625, 1.0, 0.625, 1.0, 0.125, 0.75, 0.125, 0.75, 0.375, 0.75, 0.375, 0.75, 0.625, 0.75, 0.625, 0.75, 0.875, 0.75, 0.875, 0.75, 0.125, 0.75, 0.125, 0.75, 0.375, 0.75, 0.375, 0.75, 0.125, 0.75, 0.125, 0.75, 0.375, 0.75, 0.375, 0.75, 0.625, 0.75, 0.625, 0.75, 0.875, 0.75, 0.875, 0.75, 0.625, 0.5, 0.625, 0.75, 0.875, 0.75, 0.875, 0.5, 0.0, 0.0, 0.0, 0.0, 0.0, 0.0, 0.0, 0.0, 0.375, 0.75, 0.375, 0.75, 0.625, 0.75, 0.625, 0.75, 0.375, 1.0, 0.375, 1.0, 0.625, 1.0, 0.625, 1.0, 0.375, 0.75, 0.375, 0.75, 0.625, 0.75, 0.625, 0.75, 0.375, 0.75, 0.375, 0.75, 0.625, 0.75, 0.625, 0.75, 0.375, 0.75, 0.375, 0.75, 0.625, 0.75, 0.625, 0.75, 0.875, 0.5, 0.875, 0.5, 0.625, 0.5, 0.625, 0.5, 0.625, 1.0, 0.625, 1.0, 0.375, 1.0, 0.375, 1.0, 0.0, 0.0, 0.0, 0.0, 0.0, 0.0, 0.0, 0.0, 0.875, 0.75, 0.375, 0.5, 0.375, 0.75, 0.375, 0.75, 0.625, 0.75, 0.625, 0.75, 0.875, 0.5, 0.875, 0.5, 0.625, 0.75, 0.625, 0.75, 0.625, 1.0, 0.625, 1.0, 0.375, 0.75, 0.375, 0.75, 0.375, 1.0, 0.375, 1.0, 0.375, 1.0, 0.0, 0.0, 0.0, 0.0, 0.375, 1.0, 0.625, 1.0, 0.625, 1.0, 0.0, 0.0, 0.0, 0.0, 0.125, 0.5, 0.625, 0.75, 0.125, 0.75, 0.125, 0.75, 0.375, 0.75, 0.375, 0.75, 0.625, 0.5, 0.625, 0.5, 0.3805, 0.7059, 0.3762, 0.7401, 0.379, 0.718, 0.3958, 0.5833, 0.2708, 0.3333, 0.04914, 0.05873, 0.5601, 0.8918, 0.375, 0.5833, 0.375, 0.5833, 0.5601, 0.8918, 0.3975, 0.6356, 0.04305, 0.06783, 0.8704, 0.7292, 0.3805, 0.7059, 0.5, 0.75, 0.75, 0.6667, 0.6875, 0.5417, 0.375, 0.5, 0.5833, 0.9167, 0.6667, 0.7917, 0.6667, 0.7917, 0.5833, 0.9167, 0.622, 0.9983, 0.6276, 0.7566, 0.8725, 0.7034, 0.8704, 0.7292, 0.75, 0.6667, 0.8617, 0.5049, 0.8617, 0.5049, 0.6875, 0.5417, 0.6667, 0.7917, 0.6253, 0.7547, 0.6253, 0.7547, 0.6667, 0.7917, 0.6276, 0.7566, 0.6255, 0.7505, 0.625, 0.75, 0.625, 0.75, 0.625, 0.5, 0.5, 0.6667, 0.4792, 0.5417, 0.625, 0.5, 0.375, 0.75, 0.4167, 0.7917, 0.4167, 0.7917, 0.375, 0.75, 0.375, 0.75, 0.375, 0.75, 0.125, 0.75, 0.625, 0.75, 0.5, 0.6667, 0.25, 0.75, 0.2083, 0.5, 0.4792, 0.5417, 0.4167, 0.7917, 0.3333, 0.9167, 0.3333, 0.9167, 0.4167, 0.7917, 0.375, 0.75, 0.375, 1.0, 0.125, 0.75, 0.125, 0.75, 0.1875, 0.5833, 0.125, 0.75, 0.0, 0.0, 0.1458, 0.3333, 0.2083, 0.5833, 0.375, 1.0, 0.375, 1.0, 0.2083, 0.5833, 0.0, 0.0, 0.0, 0.0, 0.8734, 0.7428, 0.875, 0.75, 0.375, 0.75, 0.3769, 0.7348, 0.8617, 0.5049, 0.8663, 0.5032, 0.8734, 0.7195, 0.8725, 0.7034, 0.01696, 0.02027, 0.0, 0.0, 0.625, 1.0, 0.6026, 0.9626, 0.6252, 0.7502, 0.625, 0.75, 0.625, 0.75, 0.6251, 0.7516, 0.6255, 0.7505, 0.6253, 0.7503, 0.6252, 0.7531, 0.6253, 0.7547, 0.5465, 0.8742, 0.4761, 0.7614, 0.5825, 0.9291, 0.6026, 0.9626, 0.8704, 0.7292, 0.872, 0.7364, 0.3786, 0.7211, 0.3805, 0.7059, 0.04914, 0.05873, 0.03218, 0.03845, 0.5825, 0.9291, 0.5601, 0.8918, 0.3762, 0.7401, 0.3758, 0.7435, 0.3776, 0.729, 0.379, 0.718, 0.622, 0.9983, 0.623, 0.9989, 0.6267, 0.7543, 0.6276, 0.7566, 0.3805, 0.7059, 0.3786, 0.7211, 0.3758, 0.7435, 0.3762, 0.7401, 0.5601, 0.8918, 0.5825, 0.9291, 0.4761, 0.7614, 0.3975, 0.6356, 0.5465, 0.8742, 0.625, 1.0, 0.0, 0.0, 0.01486, 0.02342, 0.3754, 0.7466, 0.375, 0.75, 0.375, 0.75, 0.3764, 0.7389, 0.6259, 0.7523, 0.625, 0.75, 0.625, 0.75, 0.6252, 0.7502, 0.6251, 0.7516, 0.625, 0.75, 0.875, 0.5, 0.8704, 0.5017, 0.6276, 0.7566, 0.6267, 0.7543, 0.6253, 0.7503, 0.6255, 0.7505, 0.6253, 0.7547, 0.6252, 0.7531, 0.8663, 0.5032, 0.8617, 0.5049, 0.6026, 0.9626, 0.625, 1.0, 0.625, 1.0, 0.5465, 0.8742, 0.3975, 0.6356, 0.4761, 0.7614, 0.02819, 0.04442, 0.04305, 0.06783, 0.624, 0.9994, 0.625, 1.0, 0.625, 0.75, 0.6259, 0.7523, 0.3769, 0.7348, 0.375, 0.75, 0.375, 0.75, 0.3754, 0.7466, 0.8741, 0.7339, 0.875, 0.75, 0.875, 0.75, 0.8734, 0.7428, 0.8704, 0.5017, 0.875, 0.5, 0.875, 0.75, 0.8741, 0.7339, 0.6251, 0.7516, 0.6251, 0.7516, 0.6252, 0.7502, 0.6252, 0.7502, 0.6259, 0.7523, 0.6259, 0.7523, 0.624, 0.9994, 0.624, 0.9994, 0.6026, 0.9626, 0.6026, 0.9626, 0.01696, 0.02027, 0.01696, 0.02027, 0.5465, 0.8742, 0.5465, 0.8742, 0.6026, 0.9626, 0.6026, 0.9626, 0.4761, 0.7614, 0.4761, 0.7614, 0.02819, 0.04442, 0.02819, 0.04442, 0.3758, 0.7435, 0.3758, 0.7435, 0.3776, 0.729, 0.3776, 0.729, 0.6252, 0.7531, 0.6252, 0.7531, 0.8663, 0.5032, 0.8663, 0.5032, 0.01486, 0.02342, 0.01486, 0.02342, 0.5465, 0.8742, 0.5465, 0.8742, 0.3786, 0.7211, 0.3786, 0.7211, 0.3758, 0.7435, 0.3758, 0.7435, 0.3764, 0.7389, 0.3764, 0.7389, 0.3754, 0.7466, 0.3754, 0.7466, 0.872, 0.7364, 0.872, 0.7364, 0.3786, 0.7211, 0.3786, 0.7211, 0.6267, 0.7543, 0.6267, 0.7543, 0.6253, 0.7503, 0.6253, 0.7503, 0.8725, 0.7034, 0.8734, 0.7195, 0.872, 0.7364, 0.8704, 0.7292, 0.3754, 0.7466, 0.3758, 0.7435, 0.3786, 0.7211, 0.3769, 0.7348, 0.6259, 0.7523, 0.6267, 0.7543, 0.623, 0.9989, 0.624, 0.9994, 0.8704, 0.5017, 0.8663, 0.5032, 0.6252, 0.7531, 0.6251, 0.7516, 0.6026, 0.9626, 0.5825, 0.9291, 0.03218, 0.03845, 0.01696, 0.02027, 0.3769, 0.7348, 0.3786, 0.7211, 0.872, 0.7364, 0.8734, 0.7428, 0.01486, 0.02342, 0.02819, 0.04442, 0.4761, 0.7614, 0.5465, 0.8742, 0.6251, 0.7516, 0.6252, 0.7531, 0.6253, 0.7503, 0.6252, 0.7502, 0.6252, 0.7502, 0.6253, 0.7503, 0.6267, 0.7543, 0.6259, 0.7523, 0.3764, 0.7389, 0.3776, 0.729, 0.3758, 0.7435, 0.3754, 0.7466, 0.8741, 0.7339, 0.8734, 0.7195, 0.8663, 0.5032, 0.8704, 0.5017, 0.8734, 0.7428, 0.872, 0.7364, 0.8734, 0.7195, 0.8741, 0.7339, 0.8741, 0.7339, 0.8741, 0.7339, 0.8704, 0.5017, 0.8704, 0.5017, 0.5825, 0.9291, 0.5825, 0.9291, 0.4761, 0.7614, 0.4761, 0.7614, 0.03218, 0.03845, 0.03218, 0.03845, 0.5825, 0.9291, 0.5825, 0.9291, 0.8663, 0.5032, 0.8663, 0.5032, 0.8734, 0.7195, 0.8734, 0.7195, 0.623, 0.9989, 0.623, 0.9989, 0.6267, 0.7543, 0.6267, 0.7543, 0.6253, 0.7503, 0.6253, 0.7503, 0.6252, 0.7531, 0.6252, 0.7531, 0.3769, 0.7348, 0.3769, 0.7348, 0.8734, 0.7428, 0.8734, 0.7428, 0.8734, 0.7428, 0.8734, 0.7428, 0.8741, 0.7339, 0.8741, 0.7339, 0.6252, 0.7502, 0.6252, 0.7502, 0.6259, 0.7523, 0.6259, 0.7523, 0.3754, 0.7466, 0.3754, 0.7466, 0.3769, 0.7348, 0.3769, 0.7348, 0.8734, 0.7195, 0.8734, 0.7195, 0.872, 0.7364, 0.872, 0.7364, 0.8704, 0.5017, 0.8704, 0.5017, 0.6251, 0.7516, 0.6251, 0.7516, 0.2968, 0.4854, 0.25, 0.49, 0.2032, 0.4854, 0.1582, 0.4717, 0.1167, 0.4496, 0.08029, 0.4197, 0.05045, 0.3833, 0.02827, 0.3418, 0.01461, 0.2968, 0.01, 0.25, 0.01461, 0.2032, 0.02827, 0.1582, 0.05045, 0.1167, 0.08029, 0.08029, 0.1167, 0.05045, 0.1582, 0.02827, 0.2032, 0.01461, 0.25, 0.01, 0.2968, 0.01461, 0.3418, 0.02827, 0.3833, 0.05045, 0.4197, 0.08029, 0.4496, 0.1167, 0.4717, 0.1582, 0.4854, 0.2032, 0.49, 0.25, 0.4854, 0.2968, 0.4717, 0.3418, 0.4496, 0.3833, 0.4197, 0.4197, 0.3833, 0.4496, 0.3418, 0.4717, 0.09375, 0.5, 0.09375, 1.0, 0.0625, 1.0, 0.0625, 0.5, 0.125, 0.5, 0.125, 1.0, 0.09375, 1.0, 0.09375, 0.5, 0.1562, 0.5, 0.1562, 1.0, 0.125, 1.0, 0.125, 0.5, 0.1875, 0.5, 0.1875, 1.0, 0.1562, 1.0, 0.1562, 0.5, 0.2188, 0.5, 0.2188, 1.0, 0.1875, 1.0, 0.1875, 0.5, 0.25, 0.5, 0.25, 1.0, 0.2188, 1.0, 0.2188, 0.5, 0.2812, 0.5, 0.2812, 1.0, 0.25, 1.0, 0.25, 0.5, 0.3125, 0.5, 0.3125, 1.0, 0.2812, 1.0, 0.2812, 0.5, 0.3438, 0.5, 0.3438, 1.0, 0.3125, 1.0, 0.3125, 0.5, 0.375, 0.5, 0.375, 1.0, 0.3438, 1.0, 0.3438, 0.5, 0.4062, 0.5, 0.4062, 1.0, 0.375, 1.0, 0.375, 0.5, 0.4375, 0.5, 0.4375, 1.0, 0.4062, 1.0, 0.4062, 0.5, 0.4688, 0.5, 0.4688, 1.0, 0.4375, 1.0, 0.4375, 0.5, 0.5, 0.5, 0.5, 1.0, 0.4688, 1.0, 0.4688, 0.5, 0.5312, 0.5, 0.5312, 1.0, 0.5, 1.0, 0.5, 0.5, 0.5625, 0.5, 0.5625, 1.0, 0.5312, 1.0, 0.5312, 0.5, 0.5938, 0.5, 0.5938, 1.0, 0.5625, 1.0, 0.5625, 0.5, 0.625, 0.5, 0.625, 1.0, 0.5938, 1.0, 0.5938, 0.5, 0.6562, 0.5, 0.6562, 1.0, 0.625, 1.0, 0.625, 0.5, 0.6875, 0.5, 0.6875, 1.0, 0.6562, 1.0, 0.6562, 0.5, 0.7188, 0.5, 0.7188, 1.0, 0.6875, 1.0, 0.6875, 0.5, 0.75, 0.5, 0.75, 1.0, 0.7188, 1.0, 0.7188, 0.5, 0.7812, 0.5, 0.7812, 1.0, 0.75, 1.0, 0.75, 0.5, 0.8125, 0.5, 0.8125, 1.0, 0.7812, 1.0, 0.7812, 0.5, 0.8438, 0.5, 0.8438, 1.0, 0.8125, 1.0, 0.8125, 0.5, 0.875, 0.5, 0.875, 1.0, 0.8438, 1.0, 0.8438, 0.5, 0.9062, 0.5, 0.9062, 1.0, 0.875, 1.0, 0.875, 0.5, 0.75, 0.49, 0.7968, 0.4854, 0.8418, 0.4717, 0.8833, 0.4496, 0.9197, 0.4197, 0.9496, 0.3833, 0.9717, 0.3418, 0.9854, 0.2968, 0.99, 0.25, 0.9854, 0.2032, 0.9717, 0.1582, 0.9496, 0.1167, 0.9197, 0.08029, 0.8833, 0.05045, 0.8418, 0.02827, 0.7968, 0.01461, 0.75, 0.01, 0.7032, 0.01461, 0.6582, 0.02827, 0.6167, 0.05045, 0.5803, 0.08029, 0.5504, 0.1167, 0.5283, 0.1582, 0.5146, 0.2032, 0.51, 0.25, 0.5146, 0.2968, 0.5283, 0.3418, 0.5504, 0.3833, 0.5803, 0.4197, 0.6167, 0.4496, 0.6582, 0.4717, 0.7032, 0.4854, 0.9375, 0.5, 0.9375, 1.0, 0.9062, 1.0, 0.9062, 0.5, 0.03125, 0.5, 0.03125, 1.0, 0.0, 1.0, 0.0, 0.5, 0.9688, 0.5, 0.9688, 1.0, 0.9375, 1.0, 0.9375, 0.5, 1.0, 0.5, 1.0, 1.0, 0.9688, 1.0, 0.9688, 0.5, 0.0625, 0.5, 0.0625, 1.0, 0.03125, 1.0, 0.03125, 0.5, 0.0625, 0.5, 0.0625, 1.0, 0.03125, 1.0, 0.03125, 0.5, 1.0, 0.5, 1.0, 1.0, 0.9688, 1.0, 0.9688, 0.5, 0.9688, 0.5, 0.9688, 1.0, 0.9375, 1.0, 0.9375, 0.5, 0.03125, 0.5, 0.03125, 1.0, 0.0, 1.0, 0.0, 0.5, 0.9375, 0.5, 0.9375, 1.0, 0.9062, 1.0, 0.9062, 0.5, 0.75, 0.49, 0.7968, 0.4854, 0.8418, 0.4717, 0.8833, 0.4496, 0.9197, 0.4197, 0.9496, 0.3833, 0.9717, 0.3418, 0.9854, 0.2968, 0.99, 0.25, 0.9854, 0.2032, 0.9717, 0.1582, 0.9496, 0.1167, 0.9197, 0.08029, 0.8833, 0.05045, 0.8418, 0.02827, 0.7968, 0.01461, 0.75, 0.01, 0.7032, 0.01461, 0.6582, 0.02827, 0.6167, 0.05045, 0.5803, 0.08029, 0.5504, 0.1167, 0.5283, 0.1582, 0.5146, 0.2032, 0.51, 0.25, 0.5146, 0.2968, 0.5283, 0.3418, 0.5504, 0.3833, 0.5803, 0.4197, 0.6167, 0.4496, 0.6582, 0.4717, 0.7032, 0.4854, 0.9062, 0.5, 0.9062, 1.0, 0.875, 1.0, 0.875, 0.5, 0.875, 0.5, 0.875, 1.0, 0.8438, 1.0, 0.8438, 0.5, 0.8438, 0.5, 0.8438, 1.0, 0.8125, 1.0, 0.8125, 0.5, 0.8125, 0.5, 0.8125, 1.0, 0.7812, 1.0, 0.7812, 0.5, 0.7812, 0.5, 0.7812, 1.0, 0.75, 1.0, 0.75, 0.5, 0.75, 0.5, 0.75, 1.0, 0.7188, 1.0, 0.7188, 0.5, 0.7188, 0.5, 0.7188, 1.0, 0.6875, 1.0, 0.6875, 0.5, 0.6875, 0.5, 0.6875, 1.0, 0.6562, 1.0, 0.6562, 0.5, 0.6562, 0.5, 0.6562, 1.0, 0.625, 1.0, 0.625, 0.5, 0.625, 0.5, 0.625, 1.0, 0.5938, 1.0, 0.5938, 0.5, 0.5938, 0.5, 0.5938, 1.0, 0.5625, 1.0, 0.5625, 0.5, 0.5625, 0.5, 0.5625, 1.0, 0.5312, 1.0, 0.5312, 0.5, 0.5312, 0.5, 0.5312, 1.0, 0.5, 1.0, 0.5, 0.5, 0.5, 0.5, 0.5, 1.0, 0.4688, 1.0, 0.4688, 0.5, 0.4688, 0.5, 0.4688, 1.0, 0.4375, 1.0, 0.4375, 0.5, 0.4375, 0.5, 0.4375, 1.0, 0.4062, 1.0, 0.4062, 0.5, 0.4062, 0.5, 0.4062, 1.0, 0.375, 1.0, 0.375, 0.5, 0.375, 0.5, 0.375, 1.0, 0.3438, 1.0, 0.3438, 0.5, 0.3438, 0.5, 0.3438, 1.0, 0.3125, 1.0, 0.3125, 0.5, 0.3125, 0.5, 0.3125, 1.0, 0.2812, 1.0, 0.2812, 0.5, 0.2812, 0.5, 0.2812, 1.0, 0.25, 1.0, 0.25, 0.5, 0.25, 0.5, 0.25, 1.0, 0.2188, 1.0, 0.2188, 0.5, 0.2188, 0.5, 0.2188, 1.0, 0.1875, 1.0, 0.1875, 0.5, 0.1875, 0.5, 0.1875, 1.0, 0.1562, 1.0, 0.1562, 0.5, 0.1562, 0.5, 0.1562, 1.0, 0.125, 1.0, 0.125, 0.5, 0.125, 0.5, 0.125, 1.0, 0.09375, 1.0, 0.09375, 0.5, 0.09375, 0.5, 0.09375, 1.0, 0.0625, 1.0, 0.0625, 0.5, 0.2968, 0.4854, 0.25, 0.49, 0.2032, 0.4854, 0.1582, 0.4717, 0.1167, 0.4496, 0.08029, 0.4197, 0.05045, 0.3833, 0.02827, 0.3418, 0.01461, 0.2968, 0.01, 0.25, 0.01461, 0.2032, 0.02827, 0.1582, 0.05045, 0.1167, 0.08029, 0.08029, 0.1167, 0.05045, 0.1582, 0.02827, 0.2032, 0.01461, 0.25, 0.01, 0.2968, 0.01461, 0.3418, 0.02827, 0.3833, 0.05045, 0.4197, 0.08029, 0.4496, 0.1167, 0.4717, 0.1582, 0.4854, 0.2032, 0.49, 0.25, 0.4854, 0.2968, 0.4717, 0.3418, 0.4496, 0.3833, 0.4197, 0.4197, 0.3833, 0.4496, 0.3418, 0.4717, 0.2968, 0.4854, 0.25, 0.49, 0.2032, 0.4854, 0.1582, 0.4717, 0.1167, 0.4496, 0.08029, 0.4197, 0.05045, 0.3833, 0.02827, 0.3418, 0.01461, 0.2968, 0.01, 0.25, 0.01461, 0.2032, 0.02827, 0.1582, 0.05045, 0.1167, 0.08029, 0.08029, 0.1167, 0.05045, 0.1582, 0.02827, 0.2032, 0.01461, 0.25, 0.01, 0.2968, 0.01461, 0.3418, 0.02827, 0.3833, 0.05045, 0.4197, 0.08029, 0.4496, 0.1167, 0.4717, 0.1582, 0.4854, 0.2032, 0.49, 0.25, 0.4854, 0.2968, 0.4717, 0.3418, 0.4496, 0.3833, 0.4197, 0.4197, 0.3833, 0.4496, 0.3418, 0.4717, 0.09375, 0.5, 0.09375, 1.0, 0.0625, 1.0, 0.0625, 0.5, 0.125, 0.5, 0.125, 1.0, 0.09375, 1.0, 0.09375, 0.5, 0.1562, 0.5, 0.1562, 1.0, 0.125, 1.0, 0.125, 0.5, 0.1875, 0.5, 0.1875, 1.0, 0.1562, 1.0, 0.1562, 0.5, 0.2188, 0.5, 0.2188, 1.0, 0.1875, 1.0, 0.1875, 0.5, 0.25, 0.5, 0.25, 1.0, 0.2188, 1.0, 0.2188, 0.5, 0.2812, 0.5, 0.2812, 1.0, 0.25, 1.0, 0.25, 0.5, 0.3125, 0.5, 0.3125, 1.0, 0.2812, 1.0, 0.2812, 0.5, 0.3438, 0.5, 0.3438, 1.0, 0.3125, 1.0, 0.3125, 0.5, 0.375, 0.5, 0.375, 1.0, 0.3438, 1.0, 0.3438, 0.5, 0.4062, 0.5, 0.4062, 1.0, 0.375, 1.0, 0.375, 0.5, 0.4375, 0.5, 0.4375, 1.0, 0.4062, 1.0, 0.4062, 0.5, 0.4688, 0.5, 0.4688, 1.0, 0.4375, 1.0, 0.4375, 0.5, 0.5, 0.5, 0.5, 1.0, 0.4688, 1.0, 0.4688, 0.5, 0.5312, 0.5, 0.5312, 1.0, 0.5, 1.0, 0.5, 0.5, 0.5625, 0.5, 0.5625, 1.0, 0.5312, 1.0, 0.5312, 0.5, 0.5938, 0.5, 0.5938, 1.0, 0.5625, 1.0, 0.5625, 0.5, 0.625, 0.5, 0.625, 1.0, 0.5938, 1.0, 0.5938, 0.5, 0.6562, 0.5, 0.6562, 1.0, 0.625, 1.0, 0.625, 0.5, 0.6875, 0.5, 0.6875, 1.0, 0.6562, 1.0, 0.6562, 0.5, 0.7188, 0.5, 0.7188, 1.0, 0.6875, 1.0, 0.6875, 0.5, 0.75, 0.5, 0.75, 1.0, 0.7188, 1.0, 0.7188, 0.5, 0.7812, 0.5, 0.7812, 1.0, 0.75, 1.0, 0.75, 0.5, 0.8125, 0.5, 0.8125, 1.0, 0.7812, 1.0, 0.7812, 0.5, 0.8438, 0.5, 0.8438, 1.0, 0.8125, 1.0, 0.8125, 0.5, 0.875, 0.5, 0.875, 1.0, 0.8438, 1.0, 0.8438, 0.5, 0.9062, 0.5, 0.9062, 1.0, 0.875, 1.0, 0.875, 0.5, 0.75, 0.49, 0.7968, 0.4854, 0.8418, 0.4717, 0.8833, 0.4496, 0.9197, 0.4197, 0.9496, 0.3833, 0.9717, 0.3418, 0.9854, 0.2968, 0.99, 0.25, 0.9854, 0.2032, 0.9717, 0.1582, 0.9496, 0.1167, 0.9197, 0.08029, 0.8833, 0.05045, 0.8418, 0.02827, 0.7968, 0.01461, 0.75, 0.01, 0.7032, 0.01461, 0.6582, 0.02827, 0.6167, 0.05045, 0.5803, 0.08029, 0.5504, 0.1167, 0.5283, 0.1582, 0.5146, 0.2032, 0.51, 0.25, 0.5146, 0.2968, 0.5283, 0.3418, 0.5504, 0.3833, 0.5803, 0.4197, 0.6167, 0.4496, 0.6582, 0.4717, 0.7032, 0.4854, 0.9375, 0.5, 0.9375, 1.0, 0.9062, 1.0, 0.9062, 0.5, 0.03125, 0.5, 0.03125, 1.0, 0.0, 1.0, 0.0, 0.5, 0.9688, 0.5, 0.9688, 1.0, 0.9375, 1.0, 0.9375, 0.5, 1.0, 0.5, 1.0, 1.0, 0.9688, 1.0, 0.9688, 0.5, 0.0625, 0.5, 0.0625, 1.0, 0.03125, 1.0, 0.03125, 0.5, 0.2968, 0.4854, 0.25, 0.49, 0.2032, 0.4854, 0.1582, 0.4717, 0.1167, 0.4496, 0.08029, 0.4197, 0.05045, 0.3833, 0.02827, 0.3418, 0.01461, 0.2968, 0.01, 0.25, 0.01461, 0.2032, 0.02827, 0.1582, 0.05045, 0.1167, 0.08029, 0.08029, 0.1167, 0.05045, 0.1582, 0.02827, 0.2032, 0.01461, 0.25, 0.01, 0.2968, 0.01461, 0.3418, 0.02827, 0.3833, 0.05045, 0.4197, 0.08029, 0.4496, 0.1167, 0.4717, 0.1582, 0.4854, 0.2032, 0.49, 0.25, 0.4854, 0.2968, 0.4717, 0.3418, 0.4496, 0.3833, 0.4197, 0.4197, 0.3833, 0.4496, 0.3418, 0.4717, 0.09375, 0.5, 0.09375, 1.0, 0.0625, 1.0, 0.0625, 0.5, 0.125, 0.5, 0.125, 1.0, 0.09375, 1.0, 0.09375, 0.5, 0.1562, 0.5, 0.1562, 1.0, 0.125, 1.0, 0.125, 0.5, 0.1875, 0.5, 0.1875, 1.0, 0.1562, 1.0, 0.1562, 0.5, 0.2188, 0.5, 0.2188, 1.0, 0.1875, 1.0, 0.1875, 0.5, 0.25, 0.5, 0.25, 1.0, 0.2188, 1.0, 0.2188, 0.5, 0.2812, 0.5, 0.2812, 1.0, 0.25, 1.0, 0.25, 0.5, 0.3125, 0.5, 0.3125, 1.0, 0.2812, 1.0, 0.2812, 0.5, 0.3438, 0.5, 0.3438, 1.0, 0.3125, 1.0, 0.3125, 0.5, 0.375, 0.5, 0.375, 1.0, 0.3438, 1.0, 0.3438, 0.5, 0.4062, 0.5, 0.4062, 1.0, 0.375, 1.0, 0.375, 0.5, 0.4375, 0.5, 0.4375, 1.0, 0.4062, 1.0, 0.4062, 0.5, 0.4688, 0.5, 0.4688, 1.0, 0.4375, 1.0, 0.4375, 0.5, 0.5, 0.5, 0.5, 1.0, 0.4688, 1.0, 0.4688, 0.5, 0.5312, 0.5, 0.5312, 1.0, 0.5, 1.0, 0.5, 0.5, 0.5625, 0.5, 0.5625, 1.0, 0.5312, 1.0, 0.5312, 0.5, 0.5938, 0.5, 0.5938, 1.0, 0.5625, 1.0, 0.5625, 0.5, 0.625, 0.5, 0.625, 1.0, 0.5938, 1.0, 0.5938, 0.5, 0.6562, 0.5, 0.6562, 1.0, 0.625, 1.0, 0.625, 0.5, 0.6875, 0.5, 0.6875, 1.0, 0.6562, 1.0, 0.6562, 0.5, 0.7188, 0.5, 0.7188, 1.0, 0.6875, 1.0, 0.6875, 0.5, 0.75, 0.5, 0.75, 1.0, 0.7188, 1.0, 0.7188, 0.5, 0.7812, 0.5, 0.7812, 1.0, 0.75, 1.0, 0.75, 0.5, 0.8125, 0.5, 0.8125, 1.0, 0.7812, 1.0, 0.7812, 0.5, 0.8438, 0.5, 0.8438, 1.0, 0.8125, 1.0, 0.8125, 0.5, 0.875, 0.5, 0.875, 1.0, 0.8438, 1.0, 0.8438, 0.5, 0.9062, 0.5, 0.9062, 1.0, 0.875, 1.0, 0.875, 0.5, 0.75, 0.49, 0.7968, 0.4854, 0.8418, 0.4717, 0.8833, 0.4496, 0.9197, 0.4197, 0.9496, 0.3833, 0.9717, 0.3418, 0.9854, 0.2968, 0.99, 0.25, 0.9854, 0.2032, 0.9717, 0.1582, 0.9496, 0.1167, 0.9197, 0.08029, 0.8833, 0.05045, 0.8418, 0.02827, 0.7968, 0.01461, 0.75, 0.01, 0.7032, 0.01461, 0.6582, 0.02827, 0.6167, 0.05045, 0.5803, 0.08029, 0.5504, 0.1167, 0.5283, 0.1582, 0.5146, 0.2032, 0.51, 0.25, 0.5146, 0.2968, 0.5283, 0.3418, 0.5504, 0.3833, 0.5803, 0.4197, 0.6167, 0.4496, 0.6582, 0.4717, 0.7032, 0.4854, 0.9375, 0.5, 0.9375, 1.0, 0.9062, 1.0, 0.9062, 0.5, 0.03125, 0.5, 0.03125, 1.0, 0.0, 1.0, 0.0, 0.5, 0.9688, 0.5, 0.9688, 1.0, 0.9375, 1.0, 0.9375, 0.5, 1.0, 0.5, 1.0, 1.0, 0.9688, 1.0, 0.9688, 0.5, 0.0625, 0.5, 0.0625, 1.0, 0.03125, 1.0, 0.03125, 0.5])
me_cube_002.materials.append(mat_x)
me_cube_002.use_mirror_vertex_groups = False
me_cube_002.update()
me_cube_003 = bpy.data.meshes.new('Cube.003')
me_cube_003.from_pydata([(0.0, -12.0, 1.0), (0.0, -12.0, -3.0), (12.0, -2.0, 1.0), (12.0, -2.0, -3.0), (-10.0, 0.0, -3.0), (-10.0, 0.0, 1.0), (-10.0, 4.0, -3.0), (-10.0, 4.0, 1.0), (12.0, -6.0, -3.0), (12.0, -6.0, 1.0), (5.0, 10.0, -3.0), (5.0, 10.0, 1.0), (1.0, 10.0, 1.0), (-4.0, -12.0, 1.0), (-4.0, -12.0, -3.0), (1.0, 10.0, -3.0), (-8.0, 4.0, -3.0), (-8.0, 6.0, -3.0), (1.0, 8.0, -3.0), (-4.0, -10.0, -3.0), (-6.0, -10.0, -3.0), (-8.0, 0.0, -3.0), (0.0, -10.0, -3.0), (9.5, -7.5, -3.0), (10.0, -6.0, -3.0), (10.0, -2.0, -3.0), (8.0, 8.0, -3.0), (5.0, 8.0, -3.0), (-7.299, 4.0, 1.0), (-7.299, 5.438, 1.0), (1.077, 7.299, 1.0), (-4.0, -9.299, 1.0), (-5.425, -9.299, 1.0), (-7.299, 0.06941, 1.0), (-0.0907, -9.299, 1.0), (8.955, -6.919, 1.0), (9.299, -5.886, 1.0), (9.299, -2.069, 1.0), (7.425, 7.299, 1.0), (5.0, 7.299, 1.0), (-0.4309, 2.017, -3.0), (4.129, -0.1436, -3.0), (-3.026, -1.579, -3.0), (1.561, -3.836, -3.0), (-8.0, 4.0, 1.0), (-8.0, 6.0, 1.0), (1.0, 8.0, 1.0), (-4.0, -10.0, 1.0), (-6.0, -10.0, 1.0), (-8.0, 0.0, 1.0), (9.5, -7.5, 1.0), (0.0, -10.0, 1.0), (10.0, -6.0, 1.0), (8.0, 8.0, 1.0), (10.0, -2.0, 1.0), (5.0, 8.0, 1.0), (-5.453, 2.851, 2.319), (-0.04216, 1.779, 2.319), (1.005, 5.395, 2.319), (2.751, -0.6476, 2.319), (4.03, 5.395, 2.319), (7.345, -1.829, 2.319), (-5.453, -0.1798, 2.319), (-1.417, -1.704, 2.319), (1.394, -4.172, 2.319), (7.345, -4.772, 2.319), (-2.91, -7.404, 2.319), (0.1049, -7.404, 2.319), (-5.453, 3.96, 2.319), (-4.009, -7.404, 2.319), (7.08, -5.568, 2.319), (5.9, 5.395, 2.319)], [], [(6, 16, 44, 7), (16, 17, 45, 44), (17, 18, 46, 45), (15, 12, 46, 18), (14, 19, 47, 13), (19, 20, 48, 47), (20, 21, 49, 48), (5, 49, 21, 4), (0, 51, 22, 1), (51, 50, 23, 22), (50, 52, 24, 23), (8, 24, 52, 9), (2, 54, 25, 3), (54, 53, 26, 25), (53, 55, 27, 26), (10, 27, 55, 11), (24, 8, 3, 25), (9, 52, 54, 2), (18, 27, 10, 15), (46, 12, 11, 55), (44, 49, 5, 7), (13, 47, 51, 0), (35, 70, 65, 36), (36, 65, 61, 37), (30, 58, 68, 29), (31, 66, 67, 34), (34, 67, 70, 35), (38, 71, 60, 39), (29, 68, 56, 28), (28, 56, 62, 33), (33, 62, 69, 32), (19, 14, 1, 22), (16, 6, 4, 21), (18, 17, 16, 40), (40, 16, 21, 42), (42, 21, 20, 19), (27, 18, 40, 41), (41, 40, 42, 43), (43, 42, 19, 22), (26, 27, 41, 25), (25, 41, 43, 24), (24, 43, 22, 23), (28, 44, 45, 29), (29, 45, 46, 30), (31, 47, 48, 32), (32, 48, 49, 33), (35, 50, 51, 34), (36, 52, 50, 35), (38, 53, 54, 37), (39, 55, 53, 38), (37, 54, 52, 36), (30, 46, 55, 39), (33, 49, 44, 28), (34, 51, 47, 31), (56, 68, 58, 57), (57, 58, 60, 59), (59, 60, 71, 61), (62, 56, 57, 63), (63, 57, 59, 64), (64, 59, 61, 65), (69, 62, 63, 66), (66, 63, 64, 67), (67, 64, 65, 70), (32, 69, 66, 31), (39, 60, 58, 30), (37, 61, 71, 38)])
_uv = me_cube_003.uv_layers.new(name='UVMap')
_uv.uv.foreach_set('vector', [0.625, 0.75, 0.625, 0.75, 0.875, 0.75, 0.875, 0.75, 0.625, 0.75, 0.625, 0.75, 0.875, 0.75, 0.875, 0.75, 0.625, 0.75, 0.625, 0.75, 0.875, 0.75, 0.875, 0.75, 0.125, 0.5, 0.375, 0.5, 0.875, 0.75, 0.625, 0.75, 0.375, 0.75, 0.375, 0.75, 0.625, 0.75, 0.625, 0.75, 0.375, 0.75, 0.375, 0.75, 0.625, 0.75, 0.625, 0.75, 0.375, 0.75, 0.375, 0.75, 0.625, 0.75, 0.625, 0.75, 0.875, 0.5, 0.625, 0.75, 0.375, 0.75, 0.625, 0.5, 0.625, 0.5, 0.625, 0.5, 0.375, 0.5, 0.375, 0.5, 0.625, 0.5, 0.625, 0.5, 0.375, 0.5, 0.375, 0.5, 0.625, 0.5, 0.625, 0.5, 0.375, 0.5, 0.375, 0.5, 0.375, 1.0, 0.375, 0.5, 0.625, 0.5, 0.625, 1.0, 0.625, 0.75, 0.625, 0.75, 0.375, 0.75, 0.375, 0.75, 0.625, 0.75, 0.625, 0.75, 0.375, 0.75, 0.375, 0.75, 0.625, 0.75, 0.625, 0.75, 0.375, 0.75, 0.375, 0.75, 0.125, 0.75, 0.375, 0.75, 0.625, 0.75, 0.375, 0.75, 0.375, 0.5, 0.375, 1.0, 0.375, 0.75, 0.375, 0.75, 0.625, 1.0, 0.625, 0.5, 0.625, 0.75, 0.625, 0.75, 0.625, 0.75, 0.375, 0.75, 0.125, 0.75, 0.125, 0.5, 0.875, 0.75, 0.375, 0.5, 0.375, 0.75, 0.625, 0.75, 0.875, 0.75, 0.625, 0.75, 0.875, 0.5, 0.875, 0.75, 0.625, 0.75, 0.625, 0.75, 0.625, 0.5, 0.625, 0.5, 0.625, 0.5042, 0.625, 0.5042, 0.6251, 0.5091, 0.6251, 0.5091, 0.6251, 0.5091, 0.6251, 0.5091, 0.6287, 0.7341, 0.6287, 0.7341, 0.8518, 0.7494, 0.8518, 0.7494, 0.8721, 0.75, 0.8721, 0.75, 0.6289, 0.7554, 0.6289, 0.7554, 0.6258, 0.5274, 0.6258, 0.5274, 0.6258, 0.5274, 0.6258, 0.5274, 0.625, 0.5042, 0.625, 0.5042, 0.6261, 0.7489, 0.6261, 0.7489, 0.621, 0.7463, 0.621, 0.7463, 0.8721, 0.75, 0.8721, 0.75, 0.8742, 0.7503, 0.8742, 0.7503, 0.8742, 0.7503, 0.8742, 0.7503, 0.6446, 0.7461, 0.6446, 0.7461, 0.6446, 0.7461, 0.6446, 0.7461, 0.6263, 0.7487, 0.6263, 0.7487, 0.375, 0.75, 0.375, 0.75, 0.375, 0.5, 0.375, 0.5, 0.625, 0.75, 0.625, 0.75, 0.625, 0.5, 0.375, 0.75, 0.625, 0.75, 0.625, 0.75, 0.625, 0.75, 0.5417, 0.75, 0.5417, 0.75, 0.625, 0.75, 0.375, 0.75, 0.4167, 0.7083, 0.4167, 0.7083, 0.375, 0.75, 0.375, 0.75, 0.375, 0.75, 0.375, 0.75, 0.625, 0.75, 0.5417, 0.75, 0.4167, 0.7083, 0.4167, 0.7083, 0.5417, 0.75, 0.4167, 0.7083, 0.375, 0.5833, 0.375, 0.5833, 0.4167, 0.7083, 0.375, 0.75, 0.375, 0.5, 0.375, 0.75, 0.375, 0.75, 0.4167, 0.7083, 0.375, 0.75, 0.375, 0.75, 0.4167, 0.7083, 0.375, 0.5833, 0.375, 0.5, 0.375, 0.5, 0.375, 0.5833, 0.375, 0.5, 0.375, 0.5, 0.8742, 0.7503, 0.875, 0.75, 0.875, 0.75, 0.8721, 0.75, 0.8721, 0.75, 0.875, 0.75, 0.875, 0.75, 0.8518, 0.7494, 0.6289, 0.7554, 0.625, 0.75, 0.625, 0.75, 0.6263, 0.7487, 0.6263, 0.7487, 0.625, 0.75, 0.625, 0.75, 0.6446, 0.7461, 0.625, 0.5042, 0.625, 0.5, 0.625, 0.5, 0.6258, 0.5274, 0.6251, 0.5091, 0.625, 0.5, 0.625, 0.5, 0.625, 0.5042, 0.6261, 0.7489, 0.625, 0.75, 0.625, 0.75, 0.6287, 0.7341, 0.621, 0.7463, 0.625, 0.75, 0.625, 0.75, 0.6261, 0.7489, 0.6287, 0.7341, 0.625, 0.75, 0.625, 0.5, 0.6251, 0.5091, 0.8518, 0.7494, 0.875, 0.75, 0.625, 0.75, 0.621, 0.7463, 0.6446, 0.7461, 0.625, 0.75, 0.875, 0.75, 0.8742, 0.7503, 0.6258, 0.5274, 0.625, 0.5, 0.625, 0.75, 0.6289, 0.7554, 0.8742, 0.7503, 0.8721, 0.75, 0.8518, 0.7494, 0.7917, 0.75, 0.7917, 0.75, 0.8518, 0.7494, 0.621, 0.7463, 0.6667, 0.7083, 0.6667, 0.7083, 0.621, 0.7463, 0.6261, 0.7489, 0.6287, 0.7341, 0.6446, 0.7461, 0.8742, 0.7503, 0.7917, 0.75, 0.6667, 0.7083, 0.6667, 0.7083, 0.7917, 0.75, 0.6667, 0.7083, 0.625, 0.5833, 0.625, 0.5833, 0.6667, 0.7083, 0.6287, 0.7341, 0.6251, 0.5091, 0.6263, 0.7487, 0.6446, 0.7461, 0.6667, 0.7083, 0.6289, 0.7554, 0.6289, 0.7554, 0.6667, 0.7083, 0.625, 0.5833, 0.6258, 0.5274, 0.6258, 0.5274, 0.625, 0.5833, 0.6251, 0.5091, 0.625, 0.5042, 0.6263, 0.7487, 0.6263, 0.7487, 0.6289, 0.7554, 0.6289, 0.7554, 0.621, 0.7463, 0.621, 0.7463, 0.8518, 0.7494, 0.8518, 0.7494, 0.6287, 0.7341, 0.6287, 0.7341, 0.6261, 0.7489, 0.6261, 0.7489])
me_cube_003.materials.append(mat_material_003)
me_cube_003.use_mirror_vertex_groups = False
me_cube_003.update()
me_x = bpy.data.meshes.new('立方体')
me_x.from_pydata([(2.0, 6.851, 2.0), (-6.851, 0.8509, 2.0), (-6.851, -1.834, 2.0), (-10.0, 2.0, -2.0), (-2.0, 10.0, -2.0), (-10.0, -2.0, -2.0), (-10.0, -2.0, 2.0), (-10.0, 2.0, 2.0), (-2.0, 10.0, 2.0), (2.0, 10.0, -2.0), (9.0, -15.17, -2.0), (2.0, 10.0, 2.0), (9.0, -15.17, 2.0), (9.0, -19.17, -2.0), (9.0, -19.17, 2.0), (5.851, -19.17, 2.0), (-2.0, 7.284, -2.0), (2.0, 7.284, -2.0), (6.284, -19.17, -2.0), (-7.284, 1.284, -2.0), (-7.284, -1.897, -2.0), (-5.851, 0.8509, 2.0), (-6.284, 1.284, -2.0), (-5.851, 6.851, 2.0), (-6.284, 7.284, -2.0), (-2.0, 6.851, 2.0), (5.851, 6.851, 2.0), (6.284, 7.284, -2.0), (5.851, -15.17, 2.0), (6.284, -15.17, -2.0), (5.851, -22.85, 2.0), (6.284, -23.28, -2.0), (3.41, -22.85, 2.0), (-1.435, -20.25, 2.0), (-0.1494, -21.58, 2.0), (1.558, -22.51, 2.0), (3.371, -23.28, -2.0), (1.412, -22.93, -2.0), (-0.4151, -21.92, -2.0), (-1.82, -20.47, -2.0), (-8.0, -2.0, 2.0), (-8.0, 2.0, 2.0), (-7.0, 2.0, 2.0), (-7.0, 8.0, 2.0), (-2.0, 8.0, 2.0), (2.0, 8.0, 2.0), (7.0, 8.0, 2.0), (7.0, -15.17, 2.0), (7.0, -19.17, 2.0), (7.0, -24.0, 2.0), (-0.8549, -22.5, 2.0), (-2.458, -20.84, 2.0), (1.169, -23.61, 2.0), (3.306, -24.0, 2.0), (-6.149, -2.494, 4.0), (-6.149, -0.07932, 4.0), (-5.25, -0.07932, 4.0), (-5.25, 5.315, 4.0), (-1.788, 5.315, 4.0), (1.808, 5.315, 4.0), (5.27, 5.315, 4.0), (5.27, -14.48, 4.0), (5.27, -18.08, 4.0), (5.27, -21.39, 4.0), (-0.1243, -20.24, 4.0), (-1.28, -19.05, 4.0), (1.411, -21.09, 4.0), (3.075, -21.39, 4.0), (2.0, 8.0, -2.0), (-2.0, 8.0, -2.0), (-8.0, 2.0, -2.0), (-8.0, -2.0, -2.0), (-7.0, 2.0, -2.0), (-7.0, 8.0, -2.0), (7.0, 8.0, -2.0), (7.0, -15.17, -2.0), (7.0, -19.17, -2.0), (7.0, -24.0, -2.0), (-2.458, -20.84, -2.0), (-0.8549, -22.5, -2.0), (1.169, -23.61, -2.0), (3.306, -24.0, -2.0)], [], [(7, 41, 40, 6), (11, 45, 44, 8), (14, 48, 47, 12), (4, 69, 68, 9), (10, 75, 76, 13), (5, 71, 70, 3), (10, 12, 47, 75), (47, 46, 74, 75), (46, 45, 68, 74), (9, 68, 45, 11), (4, 8, 44, 69), (44, 43, 73, 69), (43, 42, 72, 73), (42, 41, 70, 72), (3, 70, 41, 7), (40, 51, 78, 71), (49, 48, 76, 77), (13, 76, 48, 14), (5, 6, 40, 71), (51, 50, 79, 78), (50, 52, 80, 79), (52, 53, 81, 80), (77, 81, 53, 49), (32, 67, 63, 30), (2, 40, 41, 1), (1, 41, 42, 21), (21, 42, 43, 23), (23, 43, 44, 25), (0, 45, 46, 26), (26, 46, 47, 28), (15, 48, 49, 30), (28, 47, 48, 15), (25, 44, 45, 0), (34, 50, 51, 33), (35, 52, 50, 34), (32, 53, 52, 35), (30, 49, 53, 32), (33, 51, 40, 2), (54, 55, 56, 57, 58, 59, 60, 61, 62, 63, 67, 66, 64, 65), (28, 61, 60, 26), (2, 54, 65, 33), (30, 63, 62, 15), (15, 62, 61, 28), (1, 55, 54, 2), (0, 59, 58, 25), (21, 56, 55, 1), (33, 65, 64, 34), (23, 57, 56, 21), (34, 64, 66, 35), (25, 58, 57, 23), (35, 66, 67, 32), (26, 60, 59, 0), (17, 16, 24, 22, 19, 20, 39, 38, 37, 36, 31, 18, 29, 27), (17, 68, 69, 16), (19, 70, 71, 20), (22, 72, 70, 19), (24, 73, 72, 22), (27, 74, 68, 17), (29, 75, 74, 27), (31, 77, 76, 18), (18, 76, 75, 29), (16, 69, 73, 24), (39, 78, 79, 38), (38, 79, 80, 37), (37, 80, 81, 36), (36, 81, 77, 31), (20, 71, 78, 39)])
me_x.polygons.foreach_set('use_smooth', [True] * 67)
_k = set([(16, 17), (16, 24), (17, 27), (18, 29), (18, 31), (19, 20), (19, 22), (20, 39), (22, 24), (27, 29), (31, 36), (36, 37), (37, 38), (38, 39), (54, 55), (54, 65), (55, 56), (56, 57), (57, 58), (58, 59), (59, 60), (60, 61), (61, 62), (62, 63), (63, 67), (64, 65), (64, 66), (66, 67)])
me_x.attributes.new('sharp_edge', 'BOOLEAN', 'EDGE').data.foreach_set('value', [ (min(e.vertices), max(e.vertices)) in _k for e in me_x.edges])
_uv = me_x.uv_layers.new(name='UV 贴图')
_uv.uv.foreach_set('vector', [0.35, 0.5487, 0.31, 0.5453, 0.3169, 0.4654, 0.3569, 0.4688, 0.09644, 0.6879, 0.09989, 0.6479, 0.1798, 0.6548, 0.1764, 0.6948, 0.006899, 0.09311, 0.04685, 0.09656, 0.03996, 0.1765, 1.073e-08, 0.173, 0.5374, 0.6948, 0.5339, 0.6548, 0.6138, 0.6479, 0.6173, 0.6879, 0.7137, 0.173, 0.6738, 0.1765, 0.6669, 0.09656, 0.7068, 0.09311, 0.3569, 0.4688, 0.3968, 0.4654, 0.4037, 0.5453, 0.3638, 0.5487, 0.6222, 0.7748, 0.6222, 0.6948, 0.6623, 0.6948, 0.6623, 0.7748, 0.7551, 1.0, 0.7551, 0.5355, 0.8345, 0.5355, 0.8345, 1.0, 0.2432, 0.795, 0.2432, 0.6948, 0.3232, 0.6948, 0.3232, 0.795, 0.7538, 0.8008, 0.7137, 0.8008, 0.7137, 0.7213, 0.7538, 0.7213, 0.6623, 0.7741, 0.6623, 0.6948, 0.7023, 0.6953, 0.7023, 0.7747, 0.3232, 0.795, 0.3232, 0.6948, 0.4032, 0.6948, 0.4032, 0.795, 0.2432, 0.6948, 0.2432, 0.8145, 0.1638, 0.8156, 0.1638, 0.6959, 0.4826, 0.6948, 0.5027, 0.6948, 0.5027, 0.7748, 0.4826, 0.7748, 0.5428, 0.7748, 0.5027, 0.7748, 0.5027, 0.6948, 0.5428, 0.6948, 0.8779, 0.9223, 0.8779, 0.5355, 0.9572, 0.5377, 0.9572, 0.9245, 0.4032, 0.7917, 0.4032, 0.6948, 0.4826, 0.6948, 0.4826, 0.7917, 0.5825, 0.775, 0.5428, 0.775, 0.5428, 0.6948, 0.5825, 0.6948, 0.5825, 0.775, 0.5825, 0.6948, 0.6222, 0.6948, 0.6222, 0.775, 0.0422, 0.8912, 0.0422, 0.8549, 0.1224, 0.8549, 0.1224, 0.8912, 0.0422, 0.8549, 0.0422, 0.8117, 0.1224, 0.8117, 0.1224, 0.8549, 0.0422, 0.8117, 0.0422, 0.7682, 0.1224, 0.7682, 0.1224, 0.8117, 0.1224, 0.6948, 0.1224, 0.7682, 0.0422, 0.7682, 0.0422, 0.6948, 0.7538, 0.6441, 0.7137, 0.6547, 0.7137, 0.6111, 0.7538, 0.5956, 0.2937, 0.4667, 0.3169, 0.4654, 0.31, 0.5453, 0.289, 0.5204, 0.289, 0.5204, 0.31, 0.5453, 0.29, 0.5436, 0.2691, 0.5186, 0.2691, 0.5186, 0.29, 0.5436, 0.2797, 0.6634, 0.2587, 0.6385, 0.2587, 0.6385, 0.2797, 0.6634, 0.1798, 0.6548, 0.1818, 0.6319, 0.1019, 0.625, 0.09989, 0.6479, 1.268e-08, 0.6393, 0.02494, 0.6183, 0.02494, 0.6183, 1.268e-08, 0.6393, 0.03996, 0.1765, 0.06291, 0.1785, 0.06981, 0.09854, 0.04685, 0.09656, 0.05519, 3.189e-09, 0.07616, 0.02494, 0.06291, 0.1785, 0.03996, 0.1765, 0.04685, 0.09656, 0.06981, 0.09854, 0.1818, 0.6319, 0.1798, 0.6548, 0.09989, 0.6479, 0.1019, 0.625, 0.1938, 0.06074, 0.2095, 0.0435, 0.2387, 0.07944, 0.2172, 0.08956, 0.1613, 0.03909, 0.171, 0.01784, 0.2095, 0.0435, 0.1938, 0.06074, 0.1249, 0.02915, 0.129, 0.006371, 0.171, 0.01784, 0.1613, 0.03909, 0.07616, 0.02494, 0.05519, 3.189e-09, 0.129, 0.006371, 0.1249, 0.02915, 0.2172, 0.08956, 0.2387, 0.07944, 0.3169, 0.4654, 0.2937, 0.4667, 0.9841, 0.3789, 0.9841, 0.4273, 0.966, 0.4273, 0.966, 0.5355, 0.8966, 0.5355, 0.8245, 0.5355, 0.7551, 0.5355, 0.7551, 0.1385, 0.7551, 0.06642, 0.7551, 0.0, 0.7991, 0.0, 0.8325, 0.006087, 0.8633, 0.02296, 0.8864, 0.04698, 0.7551, 0.4415, 0.7137, 0.4277, 0.7137, 0.0308, 0.7551, -4.321e-09, 0.8776, 0.9426, 0.8365, 0.9269, 0.8368, 0.5871, 0.8779, 0.5646, 0.7551, 0.5956, 0.7137, 0.5663, 0.7137, 0.4998, 0.7551, 0.5217, 0.7551, 0.5217, 0.7137, 0.4998, 0.7137, 0.4277, 0.7551, 0.4415, 0.8754, 0.9962, 0.8345, 0.9751, 0.8365, 0.9269, 0.8776, 0.9426, 0.0422, 0.8522, 8.398e-09, 0.8483, 5.246e-09, 0.7762, 0.0422, 0.772, 0.6623, 0.8177, 0.6623, 0.7747, 0.6797, 0.7797, 0.6816, 0.8233, 0.8779, 0.5646, 0.8368, 0.5871, 0.8345, 0.5609, 0.8754, 0.5355, 0.1224, 0.6948, 0.1638, 0.726, 0.1638, 0.8337, 0.1224, 0.8145, 0.7538, 0.7182, 0.7137, 0.7213, 0.7137, 0.6886, 0.7538, 0.6818, 0.0422, 0.772, 5.246e-09, 0.7762, 2.211e-09, 0.7068, 0.0422, 0.6948, 0.7538, 0.6818, 0.7137, 0.6886, 0.7137, 0.6547, 0.7538, 0.6441, 0.0422, 0.9294, 1.143e-08, 0.9178, 8.398e-09, 0.8483, 0.0422, 0.8522, 0.6126, 0.6336, 0.5327, 0.6405, 0.4471, 0.6479, 0.4368, 0.528, 0.4168, 0.5297, 0.4113, 0.4662, 0.4884, 0.08575, 0.514, 0.05424, 0.5488, 0.03108, 0.5873, 0.02057, 0.6455, 0.01554, 0.6526, 0.09779, 0.6595, 0.1777, 0.6982, 0.6262, 0.6126, 0.6336, 0.6138, 0.6479, 0.5339, 0.6548, 0.5327, 0.6405, 0.4168, 0.5297, 0.4037, 0.5453, 0.3968, 0.4654, 0.4113, 0.4662, 0.4368, 0.528, 0.4237, 0.5436, 0.4037, 0.5453, 0.4168, 0.5297, 0.4471, 0.6479, 0.434, 0.6634, 0.4237, 0.5436, 0.4368, 0.528, 0.6982, 0.6262, 0.7137, 0.6393, 0.6138, 0.6479, 0.6126, 0.6336, 0.6595, 0.1777, 0.6738, 0.1765, 0.7137, 0.6393, 0.6982, 0.6262, 0.6455, 0.01554, 0.6585, -1.261e-09, 0.6669, 0.09656, 0.6526, 0.09779, 0.6526, 0.09779, 0.6669, 0.09656, 0.6738, 0.1765, 0.6595, 0.1777, 0.5327, 0.6405, 0.5339, 0.6548, 0.434, 0.6634, 0.4471, 0.6479, 0.4884, 0.08575, 0.475, 0.07944, 0.5042, 0.0435, 0.514, 0.05424, 0.514, 0.05424, 0.5042, 0.0435, 0.5427, 0.01784, 0.5488, 0.03108, 0.5488, 0.03108, 0.5427, 0.01784, 0.5847, 0.006371, 0.5873, 0.02057, 0.5873, 0.02057, 0.5847, 0.006371, 0.6585, -1.261e-09, 0.6455, 0.01554, 0.4113, 0.4662, 0.3968, 0.4654, 0.475, 0.07944, 0.4884, 0.08575])
me_x.materials.append(mat_x)
me_x.update()

# ---- objects
ob_x = bpy.data.objects.new('链接走廊', me_cube)
ob_001 = bpy.data.objects.new('连接走廊001', me_cube_001)
ob_001_1 = bpy.data.objects.new('链接走廊.001', me_cube_002)
ob_002 = bpy.data.objects.new('链接走廊.002', me_cube_003)
ob_x_1 = bpy.data.objects.new('立方体', me_x)

# ---- transforms, parenting, visibility, modifiers, constraints
ob_x.location = (0.0, 0.0, 0.0)
ob_x.lock_rotations_4d = False
ob_x.empty_display_type = 'ARROWS'
ob_x.lineart.crease_threshold = 0.0
_m = ob_x.modifiers.new('倒角', 'BEVEL')
_m.width = 0.02
_m.width_pct = 0.02
_m.segments = 2
_m = ob_x.modifiers.new('加权法向', 'WEIGHTED_NORMAL')
ob_001.location = (0.0, 0.0, 0.0)
ob_001.lock_rotations_4d = False
ob_001.empty_display_type = 'ARROWS'
ob_001.lineart.crease_threshold = 0.0
_m = ob_001.modifiers.new('倒角', 'BEVEL')
_m.width = 0.03
_m.width_pct = 0.03
_m.segments = 2
_m = ob_001.modifiers.new('加权法向', 'WEIGHTED_NORMAL')
ob_001_1.location = (0.0, 0.0, 0.0)
ob_001_1.lock_rotations_4d = False
ob_001_1.empty_display_type = 'ARROWS'
ob_001_1.lineart.crease_threshold = 0.0
_m = ob_001_1.modifiers.new('倒角', 'BEVEL')
_m.width = 0.03
_m.width_pct = 0.03
_m.segments = 2
_m = ob_001_1.modifiers.new('加权法向', 'WEIGHTED_NORMAL')
ob_002.location = (0.0, 0.0, 0.0)
ob_002.lock_rotations_4d = False
ob_002.empty_display_type = 'ARROWS'
ob_002.lineart.crease_threshold = 0.0
_m = ob_002.modifiers.new('倒角', 'BEVEL')
_m.width = 0.03
_m.width_pct = 0.03
_m.segments = 2
_m = ob_002.modifiers.new('加权法向', 'WEIGHTED_NORMAL')
ob_x_1.location = (0.0, 6.0, 2.0)
_m = ob_x_1.modifiers.new('倒角', 'BEVEL')
_m.width = 0.04
_m.width_pct = 0.04
_m.segments = 2
_m = ob_x_1.modifiers.new('加权法向', 'WEIGHTED_NORMAL')

# ---- collection membership
col_collection.objects.link(ob_x)
col_collection.objects.link(ob_001)
col_collection.objects.link(ob_001_1)
col_collection.objects.link(ob_002)
col_collection.objects.link(ob_x_1)

# ---- scene / render settings (as saved in the file)
scene.frame_start = 1; scene.frame_end = 250; scene.frame_set(1)
scene.render.engine = 'BLENDER_EEVEE_NEXT'
scene.cycles.sampling_pattern = 'TABULATED_SOBOL'
scene.cycles.max_bounces = 4
scene.cycles.diffuse_bounces = 3
scene.cycles.glossy_bounces = 3
scene.cycles.transmission_bounces = 3
scene.cycles.transparent_max_bounces = 3
scene.view_settings.view_transform = 'Standard'
bpy.context.view_layer.update()

# ---- added for rendering (the .blend has no active camera and no usable light): camera, sun
cam_auto = bpy.data.cameras.new('AutoCamera')
cam_auto.lens = 50.0
cam_auto.sensor_width = 36.0
cam_auto.clip_end = 1000.0
ob_auto_camera = bpy.data.objects.new('AutoCamera', cam_auto)
scene.collection.objects.link(ob_auto_camera)
ob_auto_camera.location = (40.3384, -48.8061, 31.3707)
ob_auto_camera.rotation_euler = (1.09748, -7.21219e-08, 0.694738)
scene.camera = ob_auto_camera
light_auto_sun = bpy.data.lights.new('AutoSun', 'SUN')
light_auto_sun.energy = 3.0
light_auto_sun.angle = 0.0523599
ob_auto_sun = bpy.data.objects.new('AutoSun', light_auto_sun)
scene.collection.objects.link(ob_auto_sun)
ob_auto_sun.rotation_euler = (0.872665, 0.174533, 0.523599)
bpy.context.view_layer.update()
